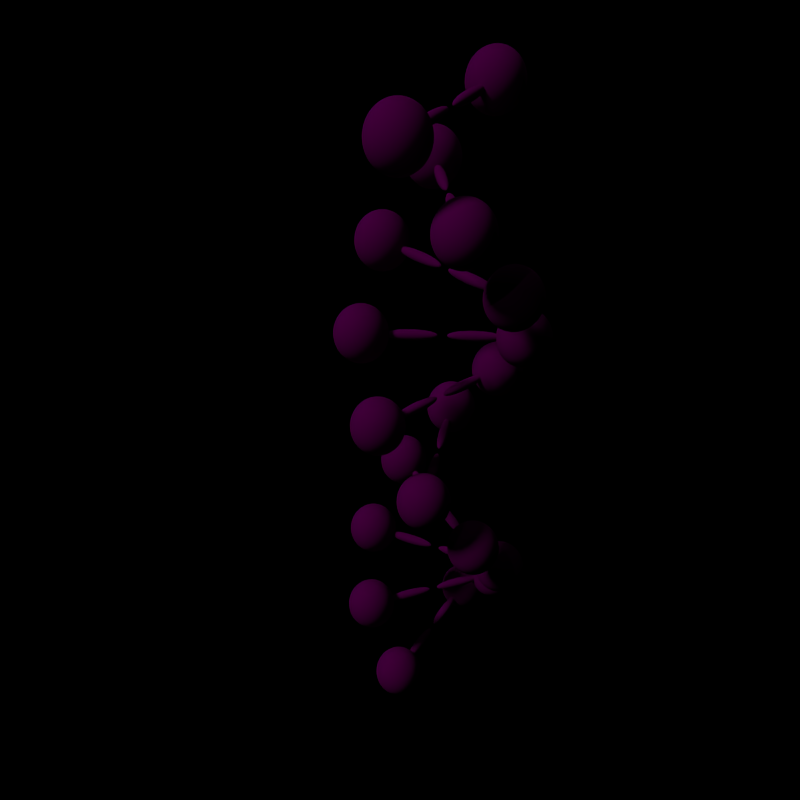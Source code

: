 # Source: 2dnalinkedcircularcam.blend  (saved by Blender 2.70.0; exported with 4.5.12 LTS)
import bpy
from mathutils import Matrix  # noqa: F401  (used for matrix-valued properties, if any)

bpy.ops.wm.read_factory_settings(use_empty=True)
scene = bpy.context.scene
scene.name = 'Scene'

# ---- collections
col_collection_1 = bpy.data.collections.new('Collection 1'); scene.collection.children.link(col_collection_1)

# ---- materials (node trees are filled in below, after node groups)
mat_glassy = bpy.data.materials.new('Glassy')
mat_glassy.alpha_threshold = 0.0
mat_glassy.use_transparent_shadow = False
mat_glassy.diffuse_color = (0.281, 0.0, 0.2227, 1.0)
mat_glassy.roughness = 0.5
mat_glassy.line_color = (0.0, 0.0, 0.0, 0.3)
mat_material = bpy.data.materials.new('Material')
mat_material.alpha_threshold = 0.0
mat_material.use_transparent_shadow = False
mat_material.diffuse_color = (0.02794, 0.281, 0.0, 1.0)
mat_material.roughness = 0.5
mat_material.line_color = (0.0, 0.0, 0.0, 0.3)

# ---- material node trees

# ---- world
world_world = bpy.data.worlds.new('World'); scene.world = world_world
world_world.color = (0.0, 0.0, 0.0)
world_world.use_sun_shadow = False
world_world.sun_shadow_jitter_overblur = 0.0
world_world.cycles.sampling_method = 'MANUAL'
world_world.cycles.sample_map_resolution = 256

# ---- cameras
cam_camera = bpy.data.cameras.new('Camera')
cam_camera.clip_end = 100.0
cam_camera.lens = 35.0
cam_camera.sensor_width = 32.0
cam_camera.sensor_height = 18.0
cam_camera.ortho_scale = 7.314
cam_camera.dof.focus_distance = 0.0
cam_camera.dof.aperture_fstop = 128.0

# ---- lights
light_hemi = bpy.data.lights.new('Hemi', 'SUN')
light_hemi.transmission_factor = 0.0
light_hemi.angle = 0.1993
light_hemi.energy = 0.5
light_hemi.shadow_buffer_clip_start = 0.5
light_hemi.shadow_soft_size = 0.1
light_hemi.shadow_cascade_max_distance = 1000.0
light_hemi.cycles.use_multiple_importance_sampling = False
light_spot_001 = bpy.data.lights.new('Spot.001', 'AREA')
light_spot_001.transmission_factor = 0.0
light_spot_001.energy = 23.56
light_spot_001.shadow_buffer_clip_start = 0.5
light_spot_001.shadow_soft_size = 0.1
light_spot_001.shadow_maximum_resolution = 0.006
light_spot_001.use_absolute_resolution = True
light_spot_001.size = 0.1
light_spot_001.size_y = 0.1
light_spot_001.cycles.use_multiple_importance_sampling = False
light_spot = bpy.data.lights.new('Spot', 'AREA')
light_spot.transmission_factor = 0.0
light_spot.energy = 23.56
light_spot.shadow_buffer_clip_start = 0.5
light_spot.shadow_soft_size = 0.1
light_spot.shadow_maximum_resolution = 0.006
light_spot.use_absolute_resolution = True
light_spot.size = 0.1
light_spot.size_y = 0.1
light_spot.cycles.use_multiple_importance_sampling = False

# ---- meshes
me_cube = bpy.data.meshes.new('Cube')
me_cube.from_pydata([(1.989, 0.2, -0.2), (1.989, -0.2, -0.2), (-0.01064, -0.2, -0.2), (-0.01064, 0.2, -0.2), (1.989, 0.2, 0.2), (1.989, -0.2, 0.2), (-0.01064, -0.2, 0.2), (-0.01064, 0.2, 0.2), (2.553, 0.0, 1.0), (2.935, 0.0, 0.9239), (3.26, 0.0, 0.7071), (3.477, 0.0, 0.3827), (3.553, 0.0, -4.371e-08), (3.477, 0.0, -0.3827), (3.26, 0.0, -0.7071), (2.935, 0.0, -0.9239), (2.823, 0.2706, -0.9239), (3.053, 0.5, -0.7071), (3.206, 0.6533, -0.3827), (3.26, 0.7071, 0.0), (3.206, 0.6533, 0.3827), (3.053, 0.5, 0.7071), (2.823, 0.2706, 0.9239), (2.553, 0.3827, 0.9239), (2.553, 0.7071, 0.7071), (2.553, 0.9239, 0.3827), (2.553, 1.0, 0.0), (2.553, 0.9239, -0.3827), (2.553, 0.7071, -0.7071), (2.553, 0.3827, -0.9239), (2.282, 0.2706, -0.9239), (2.053, 0.5, -0.7071), (1.899, 0.6533, -0.3827), (1.846, 0.7071, 0.0), (1.899, 0.6533, 0.3827), (2.053, 0.5, 0.7071), (2.282, 0.2706, 0.9239), (2.17, -7.935e-08, 0.9239), (1.846, -1.141e-07, 0.7071), (1.629, -1.654e-07, 0.3827), (1.553, -1.686e-07, 0.0), (1.629, -1.654e-07, -0.3827), (1.846, -1.141e-07, -0.7071), (2.17, -5.828e-08, -0.9239), (2.553, -1.068e-07, -1.0), (2.282, -0.2706, -0.9239), (2.053, -0.5, -0.7071), (1.899, -0.6533, -0.3827), (1.846, -0.7071, 0.0), (1.899, -0.6533, 0.3827), (2.053, -0.5, 0.7071), (2.282, -0.2706, 0.9239), (2.553, -0.3827, 0.9239), (2.553, -0.7071, 0.7071), (2.553, -0.9239, 0.3827), (2.553, -1.0, 0.0), (2.553, -0.9239, -0.3827), (2.553, -0.7071, -0.7071), (2.553, -0.3827, -0.9239), (2.823, -0.2706, -0.9239), (3.053, -0.5, -0.7071), (3.206, -0.6533, -0.3827), (3.26, -0.7071, 0.0), (3.206, -0.6533, 0.3827), (3.053, -0.5, 0.7071), (2.823, -0.2706, 0.9239), (-1.989, 0.2, -0.2), (-1.989, -0.2, -0.2), (0.01064, -0.2, -0.2), (0.01064, 0.2, -0.2), (-1.989, 0.2, 0.2), (-1.989, -0.2, 0.2), (0.01064, -0.2, 0.2), (0.01064, 0.2, 0.2), (-2.553, 0.0, 1.0), (-2.935, 0.0, 0.9239), (-3.26, 0.0, 0.7071), (-3.477, 0.0, 0.3827), (-3.553, 0.0, -4.371e-08), (-3.477, 0.0, -0.3827), (-3.26, 0.0, -0.7071), (-2.935, 0.0, -0.9239), (-2.823, 0.2706, -0.9239), (-3.053, 0.5, -0.7071), (-3.206, 0.6533, -0.3827), (-3.26, 0.7071, 0.0), (-3.206, 0.6533, 0.3827), (-3.053, 0.5, 0.7071), (-2.823, 0.2706, 0.9239), (-2.553, 0.3827, 0.9239), (-2.553, 0.7071, 0.7071), (-2.553, 0.9239, 0.3827), (-2.553, 1.0, 0.0), (-2.553, 0.9239, -0.3827), (-2.553, 0.7071, -0.7071), (-2.553, 0.3827, -0.9239), (-2.282, 0.2706, -0.9239), (-2.053, 0.5, -0.7071), (-1.899, 0.6533, -0.3827), (-1.846, 0.7071, 0.0), (-1.899, 0.6533, 0.3827), (-2.053, 0.5, 0.7071), (-2.282, 0.2706, 0.9239), (-2.17, -7.935e-08, 0.9239), (-1.846, -1.141e-07, 0.7071), (-1.629, -1.654e-07, 0.3827), (-1.553, -1.686e-07, 0.0), (-1.629, -1.654e-07, -0.3827), (-1.846, -1.141e-07, -0.7071), (-2.17, -5.828e-08, -0.9239), (-2.553, -1.068e-07, -1.0), (-2.282, -0.2706, -0.9239), (-2.053, -0.5, -0.7071), (-1.899, -0.6533, -0.3827), (-1.846, -0.7071, 0.0), (-1.899, -0.6533, 0.3827), (-2.053, -0.5, 0.7071), (-2.282, -0.2706, 0.9239), (-2.553, -0.3827, 0.9239), (-2.553, -0.7071, 0.7071), (-2.553, -0.9239, 0.3827), (-2.553, -1.0, 0.0), (-2.553, -0.9239, -0.3827), (-2.553, -0.7071, -0.7071), (-2.553, -0.3827, -0.9239), (-2.823, -0.2706, -0.9239), (-3.053, -0.5, -0.7071), (-3.206, -0.6533, -0.3827), (-3.26, -0.7071, 0.0), (-3.206, -0.6533, 0.3827), (-3.053, -0.5, 0.7071), (-2.823, -0.2706, 0.9239), (1.652, -1.126, 2.2), (1.395, -1.432, 2.2), (-0.1367, -0.1464, 2.2), (0.1204, 0.16, 2.2), (1.652, -1.126, 2.6), (1.395, -1.432, 2.6), (-0.1367, -0.1464, 2.6), (0.1204, 0.16, 2.6), (1.955, -1.641, 3.4), (2.249, -1.887, 3.324), (2.497, -2.095, 3.107), (2.663, -2.235, 2.783), (2.721, -2.284, 2.4), (2.663, -2.235, 2.017), (2.497, -2.095, 1.693), (2.249, -1.887, 1.476), (2.337, -1.607, 1.476), (2.66, -1.579, 1.693), (2.876, -1.56, 2.017), (2.952, -1.554, 2.4), (2.876, -1.56, 2.783), (2.66, -1.579, 3.107), (2.337, -1.607, 3.324), (2.201, -1.348, 3.324), (2.41, -1.099, 3.107), (2.549, -0.9331, 2.783), (2.598, -0.8748, 2.4), (2.549, -0.9331, 2.017), (2.41, -1.099, 1.693), (2.201, -1.348, 1.476), (1.922, -1.26, 1.476), (1.894, -0.9364, 1.693), (1.875, -0.7205, 2.017), (1.868, -0.6446, 2.4), (1.875, -0.7205, 2.783), (1.894, -0.9364, 3.107), (1.922, -1.26, 3.324), (1.662, -1.395, 3.324), (1.414, -1.186, 3.107), (1.248, -1.047, 2.783), (1.189, -0.998, 2.4), (1.248, -1.047, 2.017), (1.414, -1.186, 1.693), (1.662, -1.395, 1.476), (1.955, -1.641, 1.4), (1.574, -1.674, 1.476), (1.251, -1.702, 1.693), (1.035, -1.721, 2.017), (0.9593, -1.728, 2.4), (1.035, -1.721, 2.783), (1.251, -1.702, 3.107), (1.574, -1.674, 3.324), (1.709, -1.934, 3.324), (1.501, -2.182, 3.107), (1.362, -2.349, 2.783), (1.313, -2.407, 2.4), (1.362, -2.349, 2.017), (1.501, -2.182, 1.693), (1.709, -1.934, 1.476), (1.989, -2.022, 1.476), (2.017, -2.345, 1.693), (2.036, -2.561, 2.017), (2.043, -2.637, 2.4), (2.036, -2.561, 2.783), (2.017, -2.345, 3.107), (1.989, -2.022, 3.324), (-1.395, 1.432, 2.2), (-1.652, 1.126, 2.2), (-0.1204, -0.16, 2.2), (0.1367, 0.1464, 2.2), (-1.395, 1.432, 2.6), (-1.652, 1.126, 2.6), (-0.1204, -0.16, 2.6), (0.1367, 0.1464, 2.6), (-1.955, 1.641, 3.4), (-2.249, 1.887, 3.324), (-2.497, 2.095, 3.107), (-2.663, 2.235, 2.783), (-2.721, 2.284, 2.4), (-2.663, 2.235, 2.017), (-2.497, 2.095, 1.693), (-2.249, 1.887, 1.476), (-1.989, 2.022, 1.476), (-2.017, 2.345, 1.693), (-2.036, 2.561, 2.017), (-2.043, 2.637, 2.4), (-2.036, 2.561, 2.783), (-2.017, 2.345, 3.107), (-1.989, 2.022, 3.324), (-1.709, 1.934, 3.324), (-1.501, 2.182, 3.107), (-1.362, 2.349, 2.783), (-1.313, 2.407, 2.4), (-1.362, 2.349, 2.017), (-1.501, 2.182, 1.693), (-1.709, 1.934, 1.476), (-1.574, 1.674, 1.476), (-1.251, 1.702, 1.693), (-1.035, 1.721, 2.017), (-0.9593, 1.728, 2.4), (-1.035, 1.721, 2.783), (-1.251, 1.702, 3.107), (-1.574, 1.674, 3.324), (-1.662, 1.395, 3.324), (-1.414, 1.186, 3.107), (-1.248, 1.047, 2.783), (-1.189, 0.998, 2.4), (-1.248, 1.047, 2.017), (-1.414, 1.186, 1.693), (-1.662, 1.395, 1.476), (-1.955, 1.641, 1.4), (-1.922, 1.26, 1.476), (-1.894, 0.9364, 1.693), (-1.875, 0.7205, 2.017), (-1.868, 0.6446, 2.4), (-1.875, 0.7205, 2.783), (-1.894, 0.9364, 3.107), (-1.922, 1.26, 3.324), (-2.201, 1.348, 3.324), (-2.41, 1.099, 3.107), (-2.549, 0.9331, 2.783), (-2.598, 0.8748, 2.4), (-2.549, 0.9331, 2.017), (-2.41, 1.099, 1.693), (-2.201, 1.348, 1.476), (-2.337, 1.607, 1.476), (-2.66, 1.579, 1.693), (-2.876, 1.56, 2.017), (-2.952, 1.554, 2.4), (-2.876, 1.56, 2.783), (-2.66, 1.579, 3.107), (-2.337, 1.607, 3.324), (0.5424, -1.924, 4.6), (0.1485, -1.994, 4.6), (-0.1988, -0.02425, 4.6), (0.1951, 0.04521, 4.6), (0.5424, -1.924, 5.0), (0.1485, -1.994, 5.0), (-0.1988, -0.02425, 5.0), (0.1951, 0.04521, 5.0), (0.4433, -2.514, 5.8), (0.5097, -2.891, 5.724), (0.5661, -3.21, 5.507), (0.6037, -3.424, 5.183), (0.6169, -3.499, 4.8), (0.6037, -3.424, 4.417), (0.5661, -3.21, 4.093), (0.5097, -2.891, 3.876), (0.7567, -2.733, 3.876), (1.022, -2.919, 4.093), (1.2, -3.044, 4.417), (1.262, -3.087, 4.8), (1.2, -3.044, 5.183), (1.022, -2.919, 5.507), (0.7567, -2.733, 5.724), (0.8201, -2.447, 5.724), (1.14, -2.391, 5.507), (1.353, -2.353, 5.183), (1.428, -2.34, 4.8), (1.353, -2.353, 4.417), (1.14, -2.391, 4.093), (0.8201, -2.447, 3.876), (0.6628, -2.2, 3.876), (0.8488, -1.935, 4.093), (0.9732, -1.757, 4.417), (1.017, -1.695, 4.8), (0.9732, -1.757, 5.183), (0.8488, -1.935, 5.507), (0.6628, -2.2, 5.724), (0.3768, -2.137, 5.724), (0.3205, -1.818, 5.507), (0.2828, -1.604, 5.183), (0.2696, -1.529, 4.8), (0.2828, -1.604, 4.417), (0.3205, -1.818, 4.093), (0.3768, -2.137, 3.876), (0.4433, -2.514, 3.8), (0.1298, -2.294, 3.876), (-0.136, -2.108, 4.093), (-0.3135, -1.984, 4.417), (-0.3759, -1.94, 4.8), (-0.3135, -1.984, 5.183), (-0.136, -2.108, 5.507), (0.1298, -2.294, 5.724), (0.06639, -2.58, 5.724), (-0.2531, -2.637, 5.507), (-0.4666, -2.674, 5.183), (-0.5415, -2.688, 4.8), (-0.4666, -2.674, 4.417), (-0.2531, -2.637, 4.093), (0.06639, -2.58, 3.876), (0.2238, -2.827, 3.876), (0.03768, -3.093, 4.093), (-0.08665, -3.271, 4.417), (-0.1303, -3.333, 4.8), (-0.08665, -3.271, 5.183), (0.03768, -3.093, 5.507), (0.2238, -2.827, 5.724), (-0.1485, 1.994, 4.6), (-0.5424, 1.924, 4.6), (-0.1951, -0.04521, 4.6), (0.1988, 0.02425, 4.6), (-0.1485, 1.994, 5.0), (-0.5424, 1.924, 5.0), (-0.1951, -0.04521, 5.0), (0.1988, 0.02425, 5.0), (-0.4433, 2.514, 5.8), (-0.5097, 2.891, 5.724), (-0.5661, 3.21, 5.507), (-0.6037, 3.424, 5.183), (-0.6169, 3.499, 4.8), (-0.6037, 3.424, 4.417), (-0.5661, 3.21, 4.093), (-0.5097, 2.891, 3.876), (-0.2238, 2.827, 3.876), (-0.03768, 3.093, 4.093), (0.08665, 3.271, 4.417), (0.1303, 3.333, 4.8), (0.08665, 3.271, 5.183), (-0.03768, 3.093, 5.507), (-0.2238, 2.827, 5.724), (-0.06639, 2.58, 5.724), (0.2531, 2.637, 5.507), (0.4666, 2.674, 5.183), (0.5415, 2.688, 4.8), (0.4666, 2.674, 4.417), (0.2531, 2.637, 4.093), (-0.06639, 2.58, 3.876), (-0.1298, 2.294, 3.876), (0.136, 2.108, 4.093), (0.3135, 1.984, 4.417), (0.3759, 1.94, 4.8), (0.3135, 1.984, 5.183), (0.136, 2.108, 5.507), (-0.1298, 2.294, 5.724), (-0.3768, 2.137, 5.724), (-0.3205, 1.818, 5.507), (-0.2828, 1.604, 5.183), (-0.2696, 1.529, 4.8), (-0.2828, 1.604, 4.417), (-0.3205, 1.818, 4.093), (-0.3768, 2.137, 3.876), (-0.4433, 2.514, 3.8), (-0.6628, 2.2, 3.876), (-0.8488, 1.935, 4.093), (-0.9732, 1.757, 4.417), (-1.017, 1.695, 4.8), (-0.9732, 1.757, 5.183), (-0.8488, 1.935, 5.507), (-0.6628, 2.2, 5.724), (-0.8201, 2.447, 5.724), (-1.14, 2.391, 5.507), (-1.353, 2.353, 5.183), (-1.428, 2.34, 4.8), (-1.353, 2.353, 4.417), (-1.14, 2.391, 4.093), (-0.8201, 2.447, 3.876), (-0.7567, 2.733, 3.876), (-1.022, 2.919, 4.093), (-1.2, 3.044, 4.417), (-1.262, 3.087, 4.8), (-1.2, 3.044, 5.183), (-1.022, 2.919, 5.507), (-0.7567, 2.733, 5.724), (-0.8215, -1.823, 7.0), (-1.168, -1.623, 7.0), (-0.1679, 0.1092, 7.0), (0.1785, -0.09078, 7.0), (-0.8215, -1.823, 7.4), (-1.168, -1.623, 7.4), (-0.1679, 0.1092, 7.4), (0.1785, -0.09078, 7.4), (-1.276, -2.211, 8.2), (-1.468, -2.542, 8.124), (-1.63, -2.823, 7.907), (-1.738, -3.011, 7.583), (-1.776, -3.077, 7.2), (-1.738, -3.011, 6.817), (-1.63, -2.823, 6.493), (-1.468, -2.542, 6.276), (-1.177, -2.58, 6.276), (-1.093, -2.894, 6.493), (-1.037, -3.103, 6.817), (-1.018, -3.177, 7.2), (-1.037, -3.103, 7.583), (-1.093, -2.894, 7.907), (-1.177, -2.58, 8.124), (-0.9449, -2.402, 8.124), (-0.664, -2.564, 7.907), (-0.4762, -2.673, 7.583), (-0.4103, -2.711, 7.2), (-0.4762, -2.673, 6.817), (-0.664, -2.564, 6.493), (-0.9449, -2.402, 6.276), (-0.9067, -2.112, 6.276), (-0.5933, -2.028, 6.493), (-0.3839, -1.972, 6.817), (-0.3104, -1.952, 7.2), (-0.3839, -1.972, 7.583), (-0.5933, -2.028, 7.907), (-0.9067, -2.112, 8.124), (-1.085, -1.879, 8.124), (-0.9228, -1.598, 7.907), (-0.8144, -1.411, 7.583), (-0.7763, -1.345, 7.2), (-0.8144, -1.411, 6.817), (-0.9228, -1.598, 6.493), (-1.085, -1.879, 6.276), (-1.276, -2.211, 6.2), (-1.375, -1.841, 6.276), (-1.459, -1.528, 6.493), (-1.515, -1.318, 6.817), (-1.535, -1.245, 7.2), (-1.515, -1.318, 7.583), (-1.459, -1.528, 7.907), (-1.375, -1.841, 8.124), (-1.608, -2.019, 8.124), (-1.889, -1.857, 7.907), (-2.076, -1.749, 7.583), (-2.142, -1.711, 7.2), (-2.076, -1.749, 6.817), (-1.889, -1.857, 6.493), (-1.608, -2.019, 6.276), (-1.646, -2.31, 6.276), (-1.959, -2.394, 6.493), (-2.169, -2.45, 6.817), (-2.242, -2.469, 7.2), (-2.169, -2.45, 7.583), (-1.959, -2.394, 7.907), (-1.646, -2.31, 8.124), (1.168, 1.623, 7.0), (0.8215, 1.823, 7.0), (-0.1785, 0.09078, 7.0), (0.1679, -0.1092, 7.0), (1.168, 1.623, 7.4), (0.8215, 1.823, 7.4), (-0.1785, 0.09078, 7.4), (0.1679, -0.1092, 7.4), (1.276, 2.211, 8.2), (1.468, 2.542, 8.124), (1.63, 2.823, 7.907), (1.738, 3.011, 7.583), (1.776, 3.077, 7.2), (1.738, 3.011, 6.817), (1.63, 2.823, 6.493), (1.468, 2.542, 6.276), (1.646, 2.31, 6.276), (1.959, 2.394, 6.493), (2.169, 2.45, 6.817), (2.242, 2.469, 7.2), (2.169, 2.45, 7.583), (1.959, 2.394, 7.907), (1.646, 2.31, 8.124), (1.608, 2.019, 8.124), (1.889, 1.857, 7.907), (2.076, 1.749, 7.583), (2.142, 1.711, 7.2), (2.076, 1.749, 6.817), (1.889, 1.857, 6.493), (1.608, 2.019, 6.276), (1.375, 1.841, 6.276), (1.459, 1.528, 6.493), (1.515, 1.318, 6.817), (1.535, 1.245, 7.2), (1.515, 1.318, 7.583), (1.459, 1.528, 7.907), (1.375, 1.841, 8.124), (1.085, 1.879, 8.124), (0.9228, 1.598, 7.907), (0.8144, 1.411, 7.583), (0.7763, 1.345, 7.2), (0.8144, 1.411, 6.817), (0.9228, 1.598, 6.493), (1.085, 1.879, 6.276), (1.276, 2.211, 6.2), (0.9067, 2.112, 6.276), (0.5933, 2.028, 6.493), (0.3839, 1.972, 6.817), (0.3104, 1.952, 7.2), (0.3839, 1.972, 7.583), (0.5933, 2.028, 7.907), (0.9067, 2.112, 8.124), (0.9449, 2.402, 8.124), (0.664, 2.564, 7.907), (0.4762, 2.673, 7.583), (0.4103, 2.711, 7.2), (0.4762, 2.673, 6.817), (0.664, 2.564, 6.493), (0.9449, 2.402, 6.276), (1.177, 2.58, 6.276), (1.093, 2.894, 6.493), (1.037, 3.103, 6.817), (1.018, 3.177, 7.2), (1.037, 3.103, 7.583), (1.093, 2.894, 7.907), (1.177, 2.58, 8.124), (-1.801, -0.8683, 9.4), (-1.938, -0.4925, 9.4), (-0.0584, 0.1916, 9.4), (0.0784, -0.1843, 9.4), (-1.801, -0.8683, 9.8), (-1.938, -0.4925, 9.8), (-0.0584, 0.1916, 9.8), (0.0784, -0.1843, 9.8), (-2.399, -0.8731, 10.6), (-2.758, -1.004, 10.52), (-3.063, -1.115, 10.31), (-3.267, -1.189, 9.983), (-3.338, -1.215, 9.6), (-3.267, -1.189, 9.217), (-3.063, -1.115, 8.893), (-2.758, -1.004, 8.676), (-2.56, -1.22, 8.676), (-2.698, -1.514, 8.893), (-2.789, -1.71, 9.217), (-2.821, -1.779, 9.6), (-2.789, -1.71, 9.983), (-2.698, -1.514, 10.31), (-2.56, -1.22, 10.52), (-2.268, -1.233, 10.52), (-2.157, -1.538, 10.31), (-2.083, -1.741, 9.983), (-2.057, -1.813, 9.6), (-2.083, -1.741, 9.217), (-2.157, -1.538, 8.893), (-2.268, -1.233, 8.676), (-2.052, -1.035, 8.676), (-1.758, -1.172, 8.893), (-1.561, -1.264, 9.217), (-1.492, -1.296, 9.6), (-1.561, -1.264, 9.983), (-1.758, -1.172, 10.31), (-2.052, -1.035, 10.52), (-2.039, -0.7422, 10.52), (-1.734, -0.6312, 10.31), (-1.531, -0.5571, 9.983), (-1.459, -0.531, 9.6), (-1.531, -0.5571, 9.217), (-1.734, -0.6312, 8.893), (-2.039, -0.7422, 8.676), (-2.399, -0.8731, 8.6), (-2.237, -0.5262, 8.676), (-2.1, -0.2322, 8.893), (-2.008, -0.03574, 9.217), (-1.976, 0.03325, 9.6), (-2.008, -0.03574, 9.983), (-2.1, -0.2322, 10.31), (-2.237, -0.5262, 10.52), (-2.53, -0.5135, 10.52), (-2.641, -0.2086, 10.31), (-2.715, -0.004897, 9.983), (-2.741, 0.06663, 9.6), (-2.715, -0.004897, 9.217), (-2.641, -0.2086, 8.893), (-2.53, -0.5135, 8.676), (-2.746, -0.7113, 8.676), (-3.04, -0.5742, 8.893), (-3.236, -0.4826, 9.217), (-3.305, -0.4504, 9.6), (-3.236, -0.4826, 9.983), (-3.04, -0.5742, 10.31), (-2.746, -0.7113, 10.52), (1.938, 0.4925, 9.4), (1.801, 0.8683, 9.4), (-0.0784, 0.1843, 9.4), (0.0584, -0.1916, 9.4), (1.938, 0.4925, 9.8), (1.801, 0.8683, 9.8), (-0.0784, 0.1843, 9.8), (0.0584, -0.1916, 9.8), (2.399, 0.8731, 10.6), (2.758, 1.004, 10.52), (3.063, 1.115, 10.31), (3.267, 1.189, 9.983), (3.338, 1.215, 9.6), (3.267, 1.189, 9.217), (3.063, 1.115, 8.893), (2.758, 1.004, 8.676), (2.746, 0.7113, 8.676), (3.04, 0.5742, 8.893), (3.236, 0.4826, 9.217), (3.305, 0.4504, 9.6), (3.236, 0.4826, 9.983), (3.04, 0.5742, 10.31), (2.746, 0.7113, 10.52), (2.53, 0.5135, 10.52), (2.641, 0.2086, 10.31), (2.715, 0.004897, 9.983), (2.741, -0.06663, 9.6), (2.715, 0.004897, 9.217), (2.641, 0.2086, 8.893), (2.53, 0.5135, 8.676), (2.237, 0.5262, 8.676), (2.1, 0.2322, 8.893), (2.008, 0.03574, 9.217), (1.976, -0.03325, 9.6), (2.008, 0.03574, 9.983), (2.1, 0.2322, 10.31), (2.237, 0.5262, 10.52), (2.039, 0.7422, 10.52), (1.734, 0.6312, 10.31), (1.531, 0.5571, 9.983), (1.459, 0.531, 9.6), (1.531, 0.5571, 9.217), (1.734, 0.6312, 8.893), (2.039, 0.7422, 8.676), (2.399, 0.8731, 8.6), (2.052, 1.035, 8.676), (1.758, 1.172, 8.893), (1.561, 1.264, 9.217), (1.492, 1.296, 9.6), (1.561, 1.264, 9.983), (1.758, 1.172, 10.31), (2.052, 1.035, 10.52), (2.268, 1.233, 10.52), (2.157, 1.538, 10.31), (2.083, 1.741, 9.983), (2.057, 1.813, 9.6), (2.083, 1.741, 9.217), (2.157, 1.538, 8.893), (2.268, 1.233, 8.676), (2.56, 1.22, 8.676), (2.698, 1.514, 8.893), (2.789, 1.71, 9.217), (2.821, 1.779, 9.6), (2.789, 1.71, 9.983), (2.698, 1.514, 10.31), (2.56, 1.22, 10.52), (-1.938, 0.4925, 11.8), (-1.801, 0.8683, 11.8), (0.0784, 0.1843, 11.8), (-0.05841, -0.1916, 11.8), (-1.938, 0.4925, 12.2), (-1.801, 0.8683, 12.2), (0.0784, 0.1843, 12.2), (-0.0584, -0.1916, 12.2), (-2.399, 0.8731, 13.0), (-2.758, 1.004, 12.92), (-3.063, 1.115, 12.71), (-3.267, 1.189, 12.38), (-3.338, 1.215, 12.0), (-3.267, 1.189, 11.62), (-3.063, 1.115, 11.29), (-2.758, 1.004, 11.08), (-2.746, 0.7113, 11.08), (-3.04, 0.5742, 11.29), (-3.236, 0.4826, 11.62), (-3.305, 0.4504, 12.0), (-3.236, 0.4826, 12.38), (-3.04, 0.5742, 12.71), (-2.746, 0.7113, 12.92), (-2.53, 0.5135, 12.92), (-2.641, 0.2086, 12.71), (-2.715, 0.004903, 12.38), (-2.741, -0.06663, 12.0), (-2.715, 0.004903, 11.62), (-2.641, 0.2086, 11.29), (-2.53, 0.5135, 11.08), (-2.237, 0.5262, 11.08), (-2.1, 0.2322, 11.29), (-2.008, 0.03575, 11.62), (-1.976, -0.03324, 12.0), (-2.008, 0.03575, 12.38), (-2.1, 0.2322, 12.71), (-2.237, 0.5262, 12.92), (-2.039, 0.7422, 12.92), (-1.734, 0.6312, 12.71), (-1.531, 0.5571, 12.38), (-1.459, 0.531, 12.0), (-1.531, 0.5571, 11.62), (-1.734, 0.6312, 11.29), (-2.039, 0.7422, 11.08), (-2.399, 0.8731, 11.0), (-2.052, 1.035, 11.08), (-1.758, 1.172, 11.29), (-1.561, 1.264, 11.62), (-1.492, 1.296, 12.0), (-1.561, 1.264, 12.38), (-1.758, 1.172, 12.71), (-2.052, 1.035, 12.92), (-2.268, 1.233, 12.92), (-2.157, 1.538, 12.71), (-2.083, 1.741, 12.38), (-2.057, 1.813, 12.0), (-2.083, 1.741, 11.62), (-2.157, 1.538, 11.29), (-2.268, 1.233, 11.08), (-2.56, 1.22, 11.08), (-2.698, 1.514, 11.29), (-2.789, 1.71, 11.62), (-2.821, 1.779, 12.0), (-2.789, 1.71, 12.38), (-2.698, 1.514, 12.71), (-2.56, 1.22, 12.92), (1.801, -0.8683, 11.8), (1.938, -0.4925, 11.8), (0.0584, 0.1916, 11.8), (-0.0784, -0.1843, 11.8), (1.801, -0.8683, 12.2), (1.938, -0.4925, 12.2), (0.0584, 0.1916, 12.2), (-0.0784, -0.1843, 12.2), (2.399, -0.8731, 13.0), (2.758, -1.004, 12.92), (3.063, -1.115, 12.71), (3.267, -1.189, 12.38), (3.338, -1.215, 12.0), (3.267, -1.189, 11.62), (3.063, -1.115, 11.29), (2.758, -1.004, 11.08), (2.56, -1.22, 11.08), (2.698, -1.514, 11.29), (2.789, -1.71, 11.62), (2.821, -1.779, 12.0), (2.789, -1.71, 12.38), (2.698, -1.514, 12.71), (2.56, -1.22, 12.92), (2.268, -1.233, 12.92), (2.157, -1.538, 12.71), (2.083, -1.741, 12.38), (2.057, -1.813, 12.0), (2.083, -1.741, 11.62), (2.157, -1.538, 11.29), (2.268, -1.233, 11.08), (2.052, -1.035, 11.08), (1.758, -1.172, 11.29), (1.561, -1.264, 11.62), (1.492, -1.296, 12.0), (1.561, -1.264, 12.38), (1.758, -1.172, 12.71), (2.052, -1.035, 12.92), (2.039, -0.7422, 12.92), (1.734, -0.6312, 12.71), (1.531, -0.5571, 12.38), (1.459, -0.531, 12.0), (1.531, -0.5571, 11.62), (1.734, -0.6312, 11.29), (2.039, -0.7422, 11.08), (2.399, -0.8731, 11.0), (2.237, -0.5262, 11.08), (2.1, -0.2322, 11.29), (2.008, -0.03575, 11.62), (1.976, 0.03324, 12.0), (2.008, -0.03575, 12.38), (2.1, -0.2322, 12.71), (2.237, -0.5262, 12.92), (2.53, -0.5135, 12.92), (2.641, -0.2086, 12.71), (2.715, -0.004903, 12.38), (2.741, 0.06663, 12.0), (2.715, -0.004903, 11.62), (2.641, -0.2086, 11.29), (2.53, -0.5135, 11.08), (2.746, -0.7113, 11.08), (3.04, -0.5742, 11.29), (3.236, -0.4826, 11.62), (3.305, -0.4504, 12.0), (3.236, -0.4826, 12.38), (3.04, -0.5742, 12.71), (2.746, -0.7113, 12.92), (-1.168, 1.623, 14.2), (-0.8215, 1.823, 14.2), (0.1785, 0.09078, 14.2), (-0.1679, -0.1092, 14.2), (-1.168, 1.623, 14.6), (-0.8215, 1.823, 14.6), (0.1785, 0.09078, 14.6), (-0.1679, -0.1092, 14.6), (-1.276, 2.211, 15.4), (-1.468, 2.542, 15.32), (-1.63, 2.823, 15.11), (-1.738, 3.011, 14.78), (-1.776, 3.077, 14.4), (-1.738, 3.011, 14.02), (-1.63, 2.823, 13.69), (-1.468, 2.542, 13.48), (-1.646, 2.31, 13.48), (-1.959, 2.394, 13.69), (-2.169, 2.45, 14.02), (-2.242, 2.469, 14.4), (-2.169, 2.45, 14.78), (-1.959, 2.394, 15.11), (-1.646, 2.31, 15.32), (-1.608, 2.019, 15.32), (-1.889, 1.857, 15.11), (-2.076, 1.749, 14.78), (-2.142, 1.711, 14.4), (-2.076, 1.749, 14.02), (-1.889, 1.857, 13.69), (-1.608, 2.019, 13.48), (-1.375, 1.841, 13.48), (-1.459, 1.528, 13.69), (-1.515, 1.318, 14.02), (-1.535, 1.245, 14.4), (-1.515, 1.318, 14.78), (-1.459, 1.528, 15.11), (-1.375, 1.841, 15.32), (-1.085, 1.879, 15.32), (-0.9228, 1.598, 15.11), (-0.8144, 1.411, 14.78), (-0.7763, 1.345, 14.4), (-0.8144, 1.411, 14.02), (-0.9228, 1.598, 13.69), (-1.085, 1.879, 13.48), (-1.276, 2.211, 13.4), (-0.9067, 2.112, 13.48), (-0.5933, 2.028, 13.69), (-0.3839, 1.972, 14.02), (-0.3104, 1.952, 14.4), (-0.3839, 1.972, 14.78), (-0.5933, 2.028, 15.11), (-0.9067, 2.112, 15.32), (-0.9449, 2.402, 15.32), (-0.664, 2.564, 15.11), (-0.4762, 2.673, 14.78), (-0.4103, 2.711, 14.4), (-0.4762, 2.673, 14.02), (-0.664, 2.564, 13.69), (-0.9449, 2.402, 13.48), (-1.177, 2.58, 13.48), (-1.093, 2.894, 13.69), (-1.037, 3.103, 14.02), (-1.018, 3.177, 14.4), (-1.037, 3.103, 14.78), (-1.093, 2.894, 15.11), (-1.177, 2.58, 15.32), (0.8215, -1.823, 14.2), (1.168, -1.623, 14.2), (0.1679, 0.1092, 14.2), (-0.1785, -0.09078, 14.2), (0.8215, -1.823, 14.6), (1.168, -1.623, 14.6), (0.1679, 0.1092, 14.6), (-0.1785, -0.09078, 14.6), (1.276, -2.211, 15.4), (1.468, -2.542, 15.32), (1.63, -2.823, 15.11), (1.738, -3.011, 14.78), (1.776, -3.077, 14.4), (1.738, -3.011, 14.02), (1.63, -2.823, 13.69), (1.468, -2.542, 13.48), (1.177, -2.58, 13.48), (1.093, -2.894, 13.69), (1.037, -3.103, 14.02), (1.018, -3.177, 14.4), (1.037, -3.103, 14.78), (1.093, -2.894, 15.11), (1.177, -2.58, 15.32), (0.9449, -2.402, 15.32), (0.664, -2.564, 15.11), (0.4762, -2.673, 14.78), (0.4103, -2.711, 14.4), (0.4762, -2.673, 14.02), (0.664, -2.564, 13.69), (0.9449, -2.402, 13.48), (0.9067, -2.112, 13.48), (0.5933, -2.028, 13.69), (0.3839, -1.972, 14.02), (0.3104, -1.952, 14.4), (0.3839, -1.972, 14.78), (0.5933, -2.028, 15.11), (0.9067, -2.112, 15.32), (1.085, -1.879, 15.32), (0.9228, -1.598, 15.11), (0.8144, -1.411, 14.78), (0.7763, -1.345, 14.4), (0.8144, -1.411, 14.02), (0.9228, -1.598, 13.69), (1.085, -1.879, 13.48), (1.276, -2.211, 13.4), (1.375, -1.841, 13.48), (1.459, -1.528, 13.69), (1.515, -1.318, 14.02), (1.535, -1.245, 14.4), (1.515, -1.318, 14.78), (1.459, -1.528, 15.11), (1.375, -1.841, 15.32), (1.608, -2.019, 15.32), (1.889, -1.857, 15.11), (2.076, -1.749, 14.78), (2.142, -1.711, 14.4), (2.076, -1.749, 14.02), (1.889, -1.857, 13.69), (1.608, -2.019, 13.48), (1.646, -2.31, 13.48), (1.959, -2.394, 13.69), (2.169, -2.45, 14.02), (2.242, -2.469, 14.4), (2.169, -2.45, 14.78), (1.959, -2.394, 15.11), (1.646, -2.31, 15.32), (0.1485, 1.994, 16.6), (0.5424, 1.924, 16.6), (0.1951, -0.04521, 16.6), (-0.1988, 0.02425, 16.6), (0.1485, 1.994, 17.0), (0.5424, 1.924, 17.0), (0.1951, -0.04521, 17.0), (-0.1988, 0.02425, 17.0), (0.4433, 2.514, 17.8), (0.5097, 2.891, 17.72), (0.5661, 3.21, 17.51), (0.6037, 3.424, 17.18), (0.6169, 3.499, 16.8), (0.6037, 3.424, 16.42), (0.5661, 3.21, 16.09), (0.5097, 2.891, 15.88), (0.2238, 2.827, 15.88), (0.03769, 3.093, 16.09), (-0.08664, 3.271, 16.42), (-0.1303, 3.333, 16.8), (-0.08664, 3.271, 17.18), (0.03769, 3.093, 17.51), (0.2238, 2.827, 17.72), (0.0664, 2.58, 17.72), (-0.2531, 2.637, 17.51), (-0.4666, 2.674, 17.18), (-0.5415, 2.688, 16.8), (-0.4666, 2.674, 16.42), (-0.2531, 2.637, 16.09), (0.0664, 2.58, 15.88), (0.1298, 2.294, 15.88), (-0.136, 2.108, 16.09), (-0.3135, 1.984, 16.42), (-0.3759, 1.94, 16.8), (-0.3135, 1.984, 17.18), (-0.136, 2.108, 17.51), (0.1298, 2.294, 17.72), (0.3768, 2.137, 17.72), (0.3205, 1.818, 17.51), (0.2828, 1.604, 17.18), (0.2696, 1.529, 16.8), (0.2828, 1.604, 16.42), (0.3205, 1.818, 16.09), (0.3768, 2.137, 15.88), (0.4433, 2.514, 15.8), (0.6628, 2.2, 15.88), (0.8488, 1.935, 16.09), (0.9732, 1.757, 16.42), (1.017, 1.695, 16.8), (0.9732, 1.757, 17.18), (0.8488, 1.935, 17.51), (0.6628, 2.2, 17.72), (0.8201, 2.447, 17.72), (1.14, 2.391, 17.51), (1.353, 2.353, 17.18), (1.428, 2.34, 16.8), (1.353, 2.353, 16.42), (1.14, 2.391, 16.09), (0.8201, 2.447, 15.88), (0.7567, 2.733, 15.88), (1.022, 2.919, 16.09), (1.2, 3.044, 16.42), (1.262, 3.087, 16.8), (1.2, 3.044, 17.18), (1.022, 2.919, 17.51), (0.7567, 2.733, 17.72), (-0.5424, -1.924, 16.6), (-0.1485, -1.994, 16.6), (0.1988, -0.02425, 16.6), (-0.1951, 0.04521, 16.6), (-0.5424, -1.924, 17.0), (-0.1485, -1.994, 17.0), (0.1988, -0.02425, 17.0), (-0.1951, 0.04521, 17.0), (-0.4433, -2.514, 17.8), (-0.5097, -2.891, 17.72), (-0.5661, -3.21, 17.51), (-0.6037, -3.424, 17.18), (-0.6169, -3.499, 16.8), (-0.6037, -3.424, 16.42), (-0.5661, -3.21, 16.09), (-0.5097, -2.891, 15.88), (-0.7567, -2.733, 15.88), (-1.022, -2.919, 16.09), (-1.2, -3.044, 16.42), (-1.262, -3.087, 16.8), (-1.2, -3.044, 17.18), (-1.022, -2.919, 17.51), (-0.7567, -2.733, 17.72), (-0.8201, -2.447, 17.72), (-1.14, -2.391, 17.51), (-1.353, -2.353, 17.18), (-1.428, -2.34, 16.8), (-1.353, -2.353, 16.42), (-1.14, -2.391, 16.09), (-0.8201, -2.447, 15.88), (-0.6628, -2.2, 15.88), (-0.8488, -1.935, 16.09), (-0.9732, -1.757, 16.42), (-1.017, -1.695, 16.8), (-0.9732, -1.757, 17.18), (-0.8488, -1.935, 17.51), (-0.6628, -2.2, 17.72), (-0.3768, -2.137, 17.72), (-0.3205, -1.818, 17.51), (-0.2828, -1.604, 17.18), (-0.2696, -1.529, 16.8), (-0.2828, -1.604, 16.42), (-0.3205, -1.818, 16.09), (-0.3768, -2.137, 15.88), (-0.4433, -2.514, 15.8), (-0.1298, -2.294, 15.88), (0.136, -2.108, 16.09), (0.3135, -1.984, 16.42), (0.3759, -1.94, 16.8), (0.3135, -1.984, 17.18), (0.136, -2.108, 17.51), (-0.1298, -2.294, 17.72), (-0.0664, -2.58, 17.72), (0.2531, -2.637, 17.51), (0.4666, -2.674, 17.18), (0.5415, -2.688, 16.8), (0.4666, -2.674, 16.42), (0.2531, -2.637, 16.09), (-0.0664, -2.58, 15.88), (-0.2238, -2.827, 15.88), (-0.03769, -3.093, 16.09), (0.08664, -3.271, 16.42), (0.1303, -3.333, 16.8), (0.08664, -3.271, 17.18), (-0.03769, -3.093, 17.51), (-0.2238, -2.827, 17.72), (1.395, 1.432, 19.0), (1.652, 1.126, 19.0), (0.1204, -0.16, 19.0), (-0.1367, 0.1464, 19.0), (1.395, 1.432, 19.4), (1.652, 1.126, 19.4), (0.1204, -0.16, 19.4), (-0.1367, 0.1464, 19.4), (1.955, 1.641, 20.2), (2.249, 1.887, 20.12), (2.497, 2.095, 19.91), (2.663, 2.235, 19.58), (2.722, 2.284, 19.2), (2.663, 2.235, 18.82), (2.497, 2.095, 18.49), (2.249, 1.887, 18.28), (1.989, 2.022, 18.28), (2.017, 2.345, 18.49), (2.036, 2.561, 18.82), (2.043, 2.637, 19.2), (2.036, 2.561, 19.58), (2.017, 2.345, 19.91), (1.989, 2.022, 20.12), (1.709, 1.934, 20.12), (1.501, 2.182, 19.91), (1.362, 2.349, 19.58), (1.313, 2.407, 19.2), (1.362, 2.349, 18.82), (1.501, 2.182, 18.49), (1.709, 1.934, 18.28), (1.574, 1.674, 18.28), (1.251, 1.702, 18.49), (1.035, 1.721, 18.82), (0.9593, 1.728, 19.2), (1.035, 1.721, 19.58), (1.251, 1.702, 19.91), (1.574, 1.674, 20.12), (1.662, 1.395, 20.12), (1.414, 1.186, 19.91), (1.248, 1.047, 19.58), (1.189, 0.998, 19.2), (1.248, 1.047, 18.82), (1.414, 1.186, 18.49), (1.662, 1.395, 18.28), (1.955, 1.641, 18.2), (1.922, 1.26, 18.28), (1.894, 0.9364, 18.49), (1.875, 0.7205, 18.82), (1.868, 0.6446, 19.2), (1.875, 0.7205, 19.58), (1.894, 0.9364, 19.91), (1.922, 1.26, 20.12), (2.201, 1.348, 20.12), (2.41, 1.099, 19.91), (2.549, 0.9331, 19.58), (2.598, 0.8748, 19.2), (2.549, 0.9331, 18.82), (2.41, 1.099, 18.49), (2.201, 1.348, 18.28), (2.337, 1.607, 18.28), (2.66, 1.579, 18.49), (2.876, 1.56, 18.82), (2.952, 1.554, 19.2), (2.876, 1.56, 19.58), (2.66, 1.579, 19.91), (2.337, 1.607, 20.12), (-1.652, -1.126, 19.0), (-1.395, -1.432, 19.0), (0.1367, -0.1464, 19.0), (-0.1204, 0.16, 19.0), (-1.652, -1.126, 19.4), (-1.395, -1.432, 19.4), (0.1367, -0.1464, 19.4), (-0.1204, 0.16, 19.4), (-1.955, -1.641, 20.2), (-2.249, -1.887, 20.12), (-2.497, -2.095, 19.91), (-2.663, -2.235, 19.58), (-2.722, -2.284, 19.2), (-2.663, -2.235, 18.82), (-2.497, -2.095, 18.49), (-2.249, -1.887, 18.28), (-2.337, -1.607, 18.28), (-2.66, -1.579, 18.49), (-2.876, -1.56, 18.82), (-2.952, -1.554, 19.2), (-2.876, -1.56, 19.58), (-2.66, -1.579, 19.91), (-2.337, -1.607, 20.12), (-2.201, -1.348, 20.12), (-2.41, -1.099, 19.91), (-2.549, -0.9331, 19.58), (-2.598, -0.8748, 19.2), (-2.549, -0.9331, 18.82), (-2.41, -1.099, 18.49), (-2.201, -1.348, 18.28), (-1.922, -1.26, 18.28), (-1.894, -0.9364, 18.49), (-1.875, -0.7205, 18.82), (-1.868, -0.6446, 19.2), (-1.875, -0.7205, 19.58), (-1.894, -0.9364, 19.91), (-1.922, -1.26, 20.12), (-1.662, -1.395, 20.12), (-1.414, -1.186, 19.91), (-1.248, -1.047, 19.58), (-1.189, -0.998, 19.2), (-1.248, -1.047, 18.82), (-1.414, -1.186, 18.49), (-1.662, -1.395, 18.28), (-1.955, -1.641, 18.2), (-1.574, -1.674, 18.28), (-1.251, -1.702, 18.49), (-1.035, -1.721, 18.82), (-0.9593, -1.728, 19.2), (-1.035, -1.721, 19.58), (-1.251, -1.702, 19.91), (-1.574, -1.674, 20.12), (-1.709, -1.934, 20.12), (-1.501, -2.182, 19.91), (-1.362, -2.349, 19.58), (-1.313, -2.407, 19.2), (-1.362, -2.349, 18.82), (-1.501, -2.182, 18.49), (-1.709, -1.934, 18.28), (-1.989, -2.022, 18.28), (-2.017, -2.345, 18.49), (-2.036, -2.561, 18.82), (-2.043, -2.637, 19.2), (-2.036, -2.561, 19.58), (-2.017, -2.345, 19.91), (-1.989, -2.022, 20.12), (1.989, 0.2, 21.4), (1.989, -0.2, 21.4), (-0.01064, -0.2, 21.4), (-0.01064, 0.2, 21.4), (1.989, 0.2, 21.8), (1.989, -0.2, 21.8), (-0.01064, -0.2, 21.8), (-0.01064, 0.2, 21.8), (2.553, -6.54e-06, 22.6), (2.935, -6.779e-06, 22.52), (3.26, -7.971e-06, 22.31), (3.477, -8.448e-06, 21.98), (3.553, -8.686e-06, 21.6), (3.477, -8.448e-06, 21.22), (3.26, -7.971e-06, 20.89), (2.935, -6.779e-06, 20.68), (2.823, 0.2706, 20.68), (3.053, 0.5, 20.89), (3.206, 0.6533, 21.22), (3.26, 0.7071, 21.6), (3.206, 0.6533, 21.98), (3.053, 0.5, 22.31), (2.823, 0.2706, 22.52), (2.553, 0.3827, 22.52), (2.553, 0.7071, 22.31), (2.553, 0.9239, 21.98), (2.553, 1.0, 21.6), (2.553, 0.9239, 21.22), (2.553, 0.7071, 20.89), (2.553, 0.3827, 20.68), (2.282, 0.2706, 20.68), (2.053, 0.5, 20.89), (1.899, 0.6533, 21.22), (1.846, 0.7071, 21.6), (1.899, 0.6533, 21.98), (2.053, 0.5, 22.31), (2.282, 0.2706, 22.52), (2.17, -5.467e-06, 22.52), (1.846, -4.871e-06, 22.31), (1.629, -3.977e-06, 21.98), (1.553, -3.858e-06, 21.6), (1.629, -3.977e-06, 21.22), (1.846, -4.871e-06, 20.89), (2.17, -5.467e-06, 20.68), (2.553, -6.54e-06, 20.6), (2.282, -0.2706, 20.68), (2.053, -0.5, 20.89), (1.899, -0.6533, 21.22), (1.846, -0.7071, 21.6), (1.899, -0.6533, 21.98), (2.053, -0.5, 22.31), (2.282, -0.2706, 22.52), (2.553, -0.3827, 22.52), (2.553, -0.7071, 22.31), (2.553, -0.9239, 21.98), (2.553, -1.0, 21.6), (2.553, -0.9239, 21.22), (2.553, -0.7071, 20.89), (2.553, -0.3827, 20.68), (2.823, -0.2706, 20.68), (3.053, -0.5, 20.89), (3.206, -0.6533, 21.22), (3.26, -0.7071, 21.6), (3.206, -0.6533, 21.98), (3.053, -0.5, 22.31), (2.823, -0.2706, 22.52), (-1.989, 0.2, 21.4), (-1.989, -0.2, 21.4), (0.01064, -0.2, 21.4), (0.01064, 0.2, 21.4), (-1.989, 0.2, 21.8), (-1.989, -0.2, 21.8), (0.01064, -0.2, 21.8), (0.01064, 0.2, 21.8), (-2.553, 6.573e-06, 22.6), (-2.935, 6.811e-06, 22.52), (-3.26, 8.003e-06, 22.31), (-3.477, 8.48e-06, 21.98), (-3.553, 8.718e-06, 21.6), (-3.477, 8.48e-06, 21.22), (-3.26, 8.003e-06, 20.89), (-2.935, 6.811e-06, 20.68), (-2.823, 0.2706, 20.68), (-3.053, 0.5, 20.89), (-3.206, 0.6533, 21.22), (-3.26, 0.7071, 21.6), (-3.206, 0.6533, 21.98), (-3.053, 0.5, 22.31), (-2.823, 0.2706, 22.52), (-2.553, 0.3827, 22.52), (-2.553, 0.7071, 22.31), (-2.553, 0.9239, 21.98), (-2.553, 1.0, 21.6), (-2.553, 0.9239, 21.22), (-2.553, 0.7071, 20.89), (-2.553, 0.3827, 20.68), (-2.282, 0.2706, 20.68), (-2.053, 0.5, 20.89), (-1.899, 0.6533, 21.22), (-1.846, 0.7071, 21.6), (-1.899, 0.6533, 21.98), (-2.053, 0.5, 22.31), (-2.282, 0.2706, 22.52), (-2.17, 5.142e-06, 22.52), (-1.846, 4.546e-06, 22.31), (-1.629, 3.89e-06, 21.98), (-1.553, 3.652e-06, 21.6), (-1.629, 3.89e-06, 21.22), (-1.846, 4.546e-06, 20.89), (-2.17, 5.5e-06, 20.68), (-2.553, 6.096e-06, 20.6), (-2.282, -0.2706, 20.68), (-2.053, -0.5, 20.89), (-1.899, -0.6533, 21.22), (-1.846, -0.7071, 21.6), (-1.899, -0.6533, 21.98), (-2.053, -0.5, 22.31), (-2.282, -0.2706, 22.52), (-2.553, -0.3827, 22.52), (-2.553, -0.7071, 22.31), (-2.553, -0.9239, 21.98), (-2.553, -1.0, 21.6), (-2.553, -0.9239, 21.22), (-2.553, -0.7071, 20.89), (-2.553, -0.3827, 20.68), (-2.823, -0.2706, 20.68), (-3.053, -0.5, 20.89), (-3.206, -0.6533, 21.22), (-3.26, -0.7071, 21.6), (-3.206, -0.6533, 21.98), (-3.053, -0.5, 22.31), (-2.823, -0.2706, 22.52)], [], [(0, 1, 2, 3), (4, 7, 6, 5), (0, 4, 5, 1), (1, 5, 6, 2), (2, 6, 7, 3), (4, 0, 3, 7), (15, 44, 16), (14, 15, 16, 17), (13, 14, 17, 18), (12, 13, 18, 19), (11, 12, 19, 20), (10, 11, 20, 21), (9, 10, 21, 22), (8, 9, 22), (8, 22, 23), (22, 21, 24, 23), (21, 20, 25, 24), (20, 19, 26, 25), (19, 18, 27, 26), (18, 17, 28, 27), (17, 16, 29, 28), (16, 44, 29), (29, 44, 30), (28, 29, 30, 31), (27, 28, 31, 32), (26, 27, 32, 33), (25, 26, 33, 34), (24, 25, 34, 35), (23, 24, 35, 36), (8, 23, 36), (8, 36, 37), (36, 35, 38, 37), (35, 34, 39, 38), (34, 33, 40, 39), (33, 32, 41, 40), (32, 31, 42, 41), (31, 30, 43, 42), (30, 44, 43), (43, 44, 45), (42, 43, 45, 46), (41, 42, 46, 47), (40, 41, 47, 48), (39, 40, 48, 49), (38, 39, 49, 50), (37, 38, 50, 51), (8, 37, 51), (8, 51, 52), (51, 50, 53, 52), (50, 49, 54, 53), (49, 48, 55, 54), (48, 47, 56, 55), (47, 46, 57, 56), (46, 45, 58, 57), (45, 44, 58), (58, 44, 59), (57, 58, 59, 60), (56, 57, 60, 61), (55, 56, 61, 62), (54, 55, 62, 63), (53, 54, 63, 64), (52, 53, 64, 65), (8, 52, 65), (8, 65, 9), (65, 64, 10, 9), (64, 63, 11, 10), (63, 62, 12, 11), (62, 61, 13, 12), (61, 60, 14, 13), (60, 59, 15, 14), (59, 44, 15), (66, 69, 68, 67), (70, 71, 72, 73), (66, 67, 71, 70), (67, 68, 72, 71), (68, 69, 73, 72), (70, 73, 69, 66), (81, 82, 110), (80, 83, 82, 81), (79, 84, 83, 80), (78, 85, 84, 79), (77, 86, 85, 78), (76, 87, 86, 77), (75, 88, 87, 76), (74, 88, 75), (74, 89, 88), (88, 89, 90, 87), (87, 90, 91, 86), (86, 91, 92, 85), (85, 92, 93, 84), (84, 93, 94, 83), (83, 94, 95, 82), (82, 95, 110), (95, 96, 110), (94, 97, 96, 95), (93, 98, 97, 94), (92, 99, 98, 93), (91, 100, 99, 92), (90, 101, 100, 91), (89, 102, 101, 90), (74, 102, 89), (74, 103, 102), (102, 103, 104, 101), (101, 104, 105, 100), (100, 105, 106, 99), (99, 106, 107, 98), (98, 107, 108, 97), (97, 108, 109, 96), (96, 109, 110), (109, 111, 110), (108, 112, 111, 109), (107, 113, 112, 108), (106, 114, 113, 107), (105, 115, 114, 106), (104, 116, 115, 105), (103, 117, 116, 104), (74, 117, 103), (74, 118, 117), (117, 118, 119, 116), (116, 119, 120, 115), (115, 120, 121, 114), (114, 121, 122, 113), (113, 122, 123, 112), (112, 123, 124, 111), (111, 124, 110), (124, 125, 110), (123, 126, 125, 124), (122, 127, 126, 123), (121, 128, 127, 122), (120, 129, 128, 121), (119, 130, 129, 120), (118, 131, 130, 119), (74, 131, 118), (74, 75, 131), (131, 75, 76, 130), (130, 76, 77, 129), (129, 77, 78, 128), (128, 78, 79, 127), (127, 79, 80, 126), (126, 80, 81, 125), (125, 81, 110), (132, 133, 134, 135), (136, 139, 138, 137), (132, 136, 137, 133), (133, 137, 138, 134), (134, 138, 139, 135), (136, 132, 135, 139), (147, 176, 148), (146, 147, 148, 149), (145, 146, 149, 150), (144, 145, 150, 151), (143, 144, 151, 152), (142, 143, 152, 153), (141, 142, 153, 154), (140, 141, 154), (140, 154, 155), (154, 153, 156, 155), (153, 152, 157, 156), (152, 151, 158, 157), (151, 150, 159, 158), (150, 149, 160, 159), (149, 148, 161, 160), (148, 176, 161), (161, 176, 162), (160, 161, 162, 163), (159, 160, 163, 164), (158, 159, 164, 165), (157, 158, 165, 166), (156, 157, 166, 167), (155, 156, 167, 168), (140, 155, 168), (140, 168, 169), (168, 167, 170, 169), (167, 166, 171, 170), (166, 165, 172, 171), (165, 164, 173, 172), (164, 163, 174, 173), (163, 162, 175, 174), (162, 176, 175), (175, 176, 177), (174, 175, 177, 178), (173, 174, 178, 179), (172, 173, 179, 180), (171, 172, 180, 181), (170, 171, 181, 182), (169, 170, 182, 183), (140, 169, 183), (140, 183, 184), (183, 182, 185, 184), (182, 181, 186, 185), (181, 180, 187, 186), (180, 179, 188, 187), (179, 178, 189, 188), (178, 177, 190, 189), (177, 176, 190), (190, 176, 191), (189, 190, 191, 192), (188, 189, 192, 193), (187, 188, 193, 194), (186, 187, 194, 195), (185, 186, 195, 196), (184, 185, 196, 197), (140, 184, 197), (140, 197, 141), (197, 196, 142, 141), (196, 195, 143, 142), (195, 194, 144, 143), (194, 193, 145, 144), (193, 192, 146, 145), (192, 191, 147, 146), (191, 176, 147), (198, 201, 200, 199), (202, 203, 204, 205), (198, 199, 203, 202), (199, 200, 204, 203), (200, 201, 205, 204), (202, 205, 201, 198), (213, 214, 242), (212, 215, 214, 213), (211, 216, 215, 212), (210, 217, 216, 211), (209, 218, 217, 210), (208, 219, 218, 209), (207, 220, 219, 208), (206, 220, 207), (206, 221, 220), (220, 221, 222, 219), (219, 222, 223, 218), (218, 223, 224, 217), (217, 224, 225, 216), (216, 225, 226, 215), (215, 226, 227, 214), (214, 227, 242), (227, 228, 242), (226, 229, 228, 227), (225, 230, 229, 226), (224, 231, 230, 225), (223, 232, 231, 224), (222, 233, 232, 223), (221, 234, 233, 222), (206, 234, 221), (206, 235, 234), (234, 235, 236, 233), (233, 236, 237, 232), (232, 237, 238, 231), (231, 238, 239, 230), (230, 239, 240, 229), (229, 240, 241, 228), (228, 241, 242), (241, 243, 242), (240, 244, 243, 241), (239, 245, 244, 240), (238, 246, 245, 239), (237, 247, 246, 238), (236, 248, 247, 237), (235, 249, 248, 236), (206, 249, 235), (206, 250, 249), (249, 250, 251, 248), (248, 251, 252, 247), (247, 252, 253, 246), (246, 253, 254, 245), (245, 254, 255, 244), (244, 255, 256, 243), (243, 256, 242), (256, 257, 242), (255, 258, 257, 256), (254, 259, 258, 255), (253, 260, 259, 254), (252, 261, 260, 253), (251, 262, 261, 252), (250, 263, 262, 251), (206, 263, 250), (206, 207, 263), (263, 207, 208, 262), (262, 208, 209, 261), (261, 209, 210, 260), (260, 210, 211, 259), (259, 211, 212, 258), (258, 212, 213, 257), (257, 213, 242), (264, 265, 266, 267), (268, 271, 270, 269), (264, 268, 269, 265), (265, 269, 270, 266), (266, 270, 271, 267), (268, 264, 267, 271), (279, 308, 280), (278, 279, 280, 281), (277, 278, 281, 282), (276, 277, 282, 283), (275, 276, 283, 284), (274, 275, 284, 285), (273, 274, 285, 286), (272, 273, 286), (272, 286, 287), (286, 285, 288, 287), (285, 284, 289, 288), (284, 283, 290, 289), (283, 282, 291, 290), (282, 281, 292, 291), (281, 280, 293, 292), (280, 308, 293), (293, 308, 294), (292, 293, 294, 295), (291, 292, 295, 296), (290, 291, 296, 297), (289, 290, 297, 298), (288, 289, 298, 299), (287, 288, 299, 300), (272, 287, 300), (272, 300, 301), (300, 299, 302, 301), (299, 298, 303, 302), (298, 297, 304, 303), (297, 296, 305, 304), (296, 295, 306, 305), (295, 294, 307, 306), (294, 308, 307), (307, 308, 309), (306, 307, 309, 310), (305, 306, 310, 311), (304, 305, 311, 312), (303, 304, 312, 313), (302, 303, 313, 314), (301, 302, 314, 315), (272, 301, 315), (272, 315, 316), (315, 314, 317, 316), (314, 313, 318, 317), (313, 312, 319, 318), (312, 311, 320, 319), (311, 310, 321, 320), (310, 309, 322, 321), (309, 308, 322), (322, 308, 323), (321, 322, 323, 324), (320, 321, 324, 325), (319, 320, 325, 326), (318, 319, 326, 327), (317, 318, 327, 328), (316, 317, 328, 329), (272, 316, 329), (272, 329, 273), (329, 328, 274, 273), (328, 327, 275, 274), (327, 326, 276, 275), (326, 325, 277, 276), (325, 324, 278, 277), (324, 323, 279, 278), (323, 308, 279), (330, 333, 332, 331), (334, 335, 336, 337), (330, 331, 335, 334), (331, 332, 336, 335), (332, 333, 337, 336), (334, 337, 333, 330), (345, 346, 374), (344, 347, 346, 345), (343, 348, 347, 344), (342, 349, 348, 343), (341, 350, 349, 342), (340, 351, 350, 341), (339, 352, 351, 340), (338, 352, 339), (338, 353, 352), (352, 353, 354, 351), (351, 354, 355, 350), (350, 355, 356, 349), (349, 356, 357, 348), (348, 357, 358, 347), (347, 358, 359, 346), (346, 359, 374), (359, 360, 374), (358, 361, 360, 359), (357, 362, 361, 358), (356, 363, 362, 357), (355, 364, 363, 356), (354, 365, 364, 355), (353, 366, 365, 354), (338, 366, 353), (338, 367, 366), (366, 367, 368, 365), (365, 368, 369, 364), (364, 369, 370, 363), (363, 370, 371, 362), (362, 371, 372, 361), (361, 372, 373, 360), (360, 373, 374), (373, 375, 374), (372, 376, 375, 373), (371, 377, 376, 372), (370, 378, 377, 371), (369, 379, 378, 370), (368, 380, 379, 369), (367, 381, 380, 368), (338, 381, 367), (338, 382, 381), (381, 382, 383, 380), (380, 383, 384, 379), (379, 384, 385, 378), (378, 385, 386, 377), (377, 386, 387, 376), (376, 387, 388, 375), (375, 388, 374), (388, 389, 374), (387, 390, 389, 388), (386, 391, 390, 387), (385, 392, 391, 386), (384, 393, 392, 385), (383, 394, 393, 384), (382, 395, 394, 383), (338, 395, 382), (338, 339, 395), (395, 339, 340, 394), (394, 340, 341, 393), (393, 341, 342, 392), (392, 342, 343, 391), (391, 343, 344, 390), (390, 344, 345, 389), (389, 345, 374), (396, 397, 398, 399), (400, 403, 402, 401), (396, 400, 401, 397), (397, 401, 402, 398), (398, 402, 403, 399), (400, 396, 399, 403), (411, 440, 412), (410, 411, 412, 413), (409, 410, 413, 414), (408, 409, 414, 415), (407, 408, 415, 416), (406, 407, 416, 417), (405, 406, 417, 418), (404, 405, 418), (404, 418, 419), (418, 417, 420, 419), (417, 416, 421, 420), (416, 415, 422, 421), (415, 414, 423, 422), (414, 413, 424, 423), (413, 412, 425, 424), (412, 440, 425), (425, 440, 426), (424, 425, 426, 427), (423, 424, 427, 428), (422, 423, 428, 429), (421, 422, 429, 430), (420, 421, 430, 431), (419, 420, 431, 432), (404, 419, 432), (404, 432, 433), (432, 431, 434, 433), (431, 430, 435, 434), (430, 429, 436, 435), (429, 428, 437, 436), (428, 427, 438, 437), (427, 426, 439, 438), (426, 440, 439), (439, 440, 441), (438, 439, 441, 442), (437, 438, 442, 443), (436, 437, 443, 444), (435, 436, 444, 445), (434, 435, 445, 446), (433, 434, 446, 447), (404, 433, 447), (404, 447, 448), (447, 446, 449, 448), (446, 445, 450, 449), (445, 444, 451, 450), (444, 443, 452, 451), (443, 442, 453, 452), (442, 441, 454, 453), (441, 440, 454), (454, 440, 455), (453, 454, 455, 456), (452, 453, 456, 457), (451, 452, 457, 458), (450, 451, 458, 459), (449, 450, 459, 460), (448, 449, 460, 461), (404, 448, 461), (404, 461, 405), (461, 460, 406, 405), (460, 459, 407, 406), (459, 458, 408, 407), (458, 457, 409, 408), (457, 456, 410, 409), (456, 455, 411, 410), (455, 440, 411), (462, 465, 464, 463), (466, 467, 468, 469), (462, 463, 467, 466), (463, 464, 468, 467), (464, 465, 469, 468), (466, 469, 465, 462), (477, 478, 506), (476, 479, 478, 477), (475, 480, 479, 476), (474, 481, 480, 475), (473, 482, 481, 474), (472, 483, 482, 473), (471, 484, 483, 472), (470, 484, 471), (470, 485, 484), (484, 485, 486, 483), (483, 486, 487, 482), (482, 487, 488, 481), (481, 488, 489, 480), (480, 489, 490, 479), (479, 490, 491, 478), (478, 491, 506), (491, 492, 506), (490, 493, 492, 491), (489, 494, 493, 490), (488, 495, 494, 489), (487, 496, 495, 488), (486, 497, 496, 487), (485, 498, 497, 486), (470, 498, 485), (470, 499, 498), (498, 499, 500, 497), (497, 500, 501, 496), (496, 501, 502, 495), (495, 502, 503, 494), (494, 503, 504, 493), (493, 504, 505, 492), (492, 505, 506), (505, 507, 506), (504, 508, 507, 505), (503, 509, 508, 504), (502, 510, 509, 503), (501, 511, 510, 502), (500, 512, 511, 501), (499, 513, 512, 500), (470, 513, 499), (470, 514, 513), (513, 514, 515, 512), (512, 515, 516, 511), (511, 516, 517, 510), (510, 517, 518, 509), (509, 518, 519, 508), (508, 519, 520, 507), (507, 520, 506), (520, 521, 506), (519, 522, 521, 520), (518, 523, 522, 519), (517, 524, 523, 518), (516, 525, 524, 517), (515, 526, 525, 516), (514, 527, 526, 515), (470, 527, 514), (470, 471, 527), (527, 471, 472, 526), (526, 472, 473, 525), (525, 473, 474, 524), (524, 474, 475, 523), (523, 475, 476, 522), (522, 476, 477, 521), (521, 477, 506), (528, 529, 530, 531), (532, 535, 534, 533), (528, 532, 533, 529), (529, 533, 534, 530), (530, 534, 535, 531), (532, 528, 531, 535), (543, 572, 544), (542, 543, 544, 545), (541, 542, 545, 546), (540, 541, 546, 547), (539, 540, 547, 548), (538, 539, 548, 549), (537, 538, 549, 550), (536, 537, 550), (536, 550, 551), (550, 549, 552, 551), (549, 548, 553, 552), (548, 547, 554, 553), (547, 546, 555, 554), (546, 545, 556, 555), (545, 544, 557, 556), (544, 572, 557), (557, 572, 558), (556, 557, 558, 559), (555, 556, 559, 560), (554, 555, 560, 561), (553, 554, 561, 562), (552, 553, 562, 563), (551, 552, 563, 564), (536, 551, 564), (536, 564, 565), (564, 563, 566, 565), (563, 562, 567, 566), (562, 561, 568, 567), (561, 560, 569, 568), (560, 559, 570, 569), (559, 558, 571, 570), (558, 572, 571), (571, 572, 573), (570, 571, 573, 574), (569, 570, 574, 575), (568, 569, 575, 576), (567, 568, 576, 577), (566, 567, 577, 578), (565, 566, 578, 579), (536, 565, 579), (536, 579, 580), (579, 578, 581, 580), (578, 577, 582, 581), (577, 576, 583, 582), (576, 575, 584, 583), (575, 574, 585, 584), (574, 573, 586, 585), (573, 572, 586), (586, 572, 587), (585, 586, 587, 588), (584, 585, 588, 589), (583, 584, 589, 590), (582, 583, 590, 591), (581, 582, 591, 592), (580, 581, 592, 593), (536, 580, 593), (536, 593, 537), (593, 592, 538, 537), (592, 591, 539, 538), (591, 590, 540, 539), (590, 589, 541, 540), (589, 588, 542, 541), (588, 587, 543, 542), (587, 572, 543), (594, 597, 596, 595), (598, 599, 600, 601), (594, 595, 599, 598), (595, 596, 600, 599), (596, 597, 601, 600), (598, 601, 597, 594), (609, 610, 638), (608, 611, 610, 609), (607, 612, 611, 608), (606, 613, 612, 607), (605, 614, 613, 606), (604, 615, 614, 605), (603, 616, 615, 604), (602, 616, 603), (602, 617, 616), (616, 617, 618, 615), (615, 618, 619, 614), (614, 619, 620, 613), (613, 620, 621, 612), (612, 621, 622, 611), (611, 622, 623, 610), (610, 623, 638), (623, 624, 638), (622, 625, 624, 623), (621, 626, 625, 622), (620, 627, 626, 621), (619, 628, 627, 620), (618, 629, 628, 619), (617, 630, 629, 618), (602, 630, 617), (602, 631, 630), (630, 631, 632, 629), (629, 632, 633, 628), (628, 633, 634, 627), (627, 634, 635, 626), (626, 635, 636, 625), (625, 636, 637, 624), (624, 637, 638), (637, 639, 638), (636, 640, 639, 637), (635, 641, 640, 636), (634, 642, 641, 635), (633, 643, 642, 634), (632, 644, 643, 633), (631, 645, 644, 632), (602, 645, 631), (602, 646, 645), (645, 646, 647, 644), (644, 647, 648, 643), (643, 648, 649, 642), (642, 649, 650, 641), (641, 650, 651, 640), (640, 651, 652, 639), (639, 652, 638), (652, 653, 638), (651, 654, 653, 652), (650, 655, 654, 651), (649, 656, 655, 650), (648, 657, 656, 649), (647, 658, 657, 648), (646, 659, 658, 647), (602, 659, 646), (602, 603, 659), (659, 603, 604, 658), (658, 604, 605, 657), (657, 605, 606, 656), (656, 606, 607, 655), (655, 607, 608, 654), (654, 608, 609, 653), (653, 609, 638), (660, 661, 662, 663), (664, 667, 666, 665), (660, 664, 665, 661), (661, 665, 666, 662), (662, 666, 667, 663), (664, 660, 663, 667), (675, 704, 676), (674, 675, 676, 677), (673, 674, 677, 678), (672, 673, 678, 679), (671, 672, 679, 680), (670, 671, 680, 681), (669, 670, 681, 682), (668, 669, 682), (668, 682, 683), (682, 681, 684, 683), (681, 680, 685, 684), (680, 679, 686, 685), (679, 678, 687, 686), (678, 677, 688, 687), (677, 676, 689, 688), (676, 704, 689), (689, 704, 690), (688, 689, 690, 691), (687, 688, 691, 692), (686, 687, 692, 693), (685, 686, 693, 694), (684, 685, 694, 695), (683, 684, 695, 696), (668, 683, 696), (668, 696, 697), (696, 695, 698, 697), (695, 694, 699, 698), (694, 693, 700, 699), (693, 692, 701, 700), (692, 691, 702, 701), (691, 690, 703, 702), (690, 704, 703), (703, 704, 705), (702, 703, 705, 706), (701, 702, 706, 707), (700, 701, 707, 708), (699, 700, 708, 709), (698, 699, 709, 710), (697, 698, 710, 711), (668, 697, 711), (668, 711, 712), (711, 710, 713, 712), (710, 709, 714, 713), (709, 708, 715, 714), (708, 707, 716, 715), (707, 706, 717, 716), (706, 705, 718, 717), (705, 704, 718), (718, 704, 719), (717, 718, 719, 720), (716, 717, 720, 721), (715, 716, 721, 722), (714, 715, 722, 723), (713, 714, 723, 724), (712, 713, 724, 725), (668, 712, 725), (668, 725, 669), (725, 724, 670, 669), (724, 723, 671, 670), (723, 722, 672, 671), (722, 721, 673, 672), (721, 720, 674, 673), (720, 719, 675, 674), (719, 704, 675), (726, 729, 728, 727), (730, 731, 732, 733), (726, 727, 731, 730), (727, 728, 732, 731), (728, 729, 733, 732), (730, 733, 729, 726), (741, 742, 770), (740, 743, 742, 741), (739, 744, 743, 740), (738, 745, 744, 739), (737, 746, 745, 738), (736, 747, 746, 737), (735, 748, 747, 736), (734, 748, 735), (734, 749, 748), (748, 749, 750, 747), (747, 750, 751, 746), (746, 751, 752, 745), (745, 752, 753, 744), (744, 753, 754, 743), (743, 754, 755, 742), (742, 755, 770), (755, 756, 770), (754, 757, 756, 755), (753, 758, 757, 754), (752, 759, 758, 753), (751, 760, 759, 752), (750, 761, 760, 751), (749, 762, 761, 750), (734, 762, 749), (734, 763, 762), (762, 763, 764, 761), (761, 764, 765, 760), (760, 765, 766, 759), (759, 766, 767, 758), (758, 767, 768, 757), (757, 768, 769, 756), (756, 769, 770), (769, 771, 770), (768, 772, 771, 769), (767, 773, 772, 768), (766, 774, 773, 767), (765, 775, 774, 766), (764, 776, 775, 765), (763, 777, 776, 764), (734, 777, 763), (734, 778, 777), (777, 778, 779, 776), (776, 779, 780, 775), (775, 780, 781, 774), (774, 781, 782, 773), (773, 782, 783, 772), (772, 783, 784, 771), (771, 784, 770), (784, 785, 770), (783, 786, 785, 784), (782, 787, 786, 783), (781, 788, 787, 782), (780, 789, 788, 781), (779, 790, 789, 780), (778, 791, 790, 779), (734, 791, 778), (734, 735, 791), (791, 735, 736, 790), (790, 736, 737, 789), (789, 737, 738, 788), (788, 738, 739, 787), (787, 739, 740, 786), (786, 740, 741, 785), (785, 741, 770), (792, 793, 794, 795), (796, 799, 798, 797), (792, 796, 797, 793), (793, 797, 798, 794), (794, 798, 799, 795), (796, 792, 795, 799), (807, 836, 808), (806, 807, 808, 809), (805, 806, 809, 810), (804, 805, 810, 811), (803, 804, 811, 812), (802, 803, 812, 813), (801, 802, 813, 814), (800, 801, 814), (800, 814, 815), (814, 813, 816, 815), (813, 812, 817, 816), (812, 811, 818, 817), (811, 810, 819, 818), (810, 809, 820, 819), (809, 808, 821, 820), (808, 836, 821), (821, 836, 822), (820, 821, 822, 823), (819, 820, 823, 824), (818, 819, 824, 825), (817, 818, 825, 826), (816, 817, 826, 827), (815, 816, 827, 828), (800, 815, 828), (800, 828, 829), (828, 827, 830, 829), (827, 826, 831, 830), (826, 825, 832, 831), (825, 824, 833, 832), (824, 823, 834, 833), (823, 822, 835, 834), (822, 836, 835), (835, 836, 837), (834, 835, 837, 838), (833, 834, 838, 839), (832, 833, 839, 840), (831, 832, 840, 841), (830, 831, 841, 842), (829, 830, 842, 843), (800, 829, 843), (800, 843, 844), (843, 842, 845, 844), (842, 841, 846, 845), (841, 840, 847, 846), (840, 839, 848, 847), (839, 838, 849, 848), (838, 837, 850, 849), (837, 836, 850), (850, 836, 851), (849, 850, 851, 852), (848, 849, 852, 853), (847, 848, 853, 854), (846, 847, 854, 855), (845, 846, 855, 856), (844, 845, 856, 857), (800, 844, 857), (800, 857, 801), (857, 856, 802, 801), (856, 855, 803, 802), (855, 854, 804, 803), (854, 853, 805, 804), (853, 852, 806, 805), (852, 851, 807, 806), (851, 836, 807), (858, 861, 860, 859), (862, 863, 864, 865), (858, 859, 863, 862), (859, 860, 864, 863), (860, 861, 865, 864), (862, 865, 861, 858), (873, 874, 902), (872, 875, 874, 873), (871, 876, 875, 872), (870, 877, 876, 871), (869, 878, 877, 870), (868, 879, 878, 869), (867, 880, 879, 868), (866, 880, 867), (866, 881, 880), (880, 881, 882, 879), (879, 882, 883, 878), (878, 883, 884, 877), (877, 884, 885, 876), (876, 885, 886, 875), (875, 886, 887, 874), (874, 887, 902), (887, 888, 902), (886, 889, 888, 887), (885, 890, 889, 886), (884, 891, 890, 885), (883, 892, 891, 884), (882, 893, 892, 883), (881, 894, 893, 882), (866, 894, 881), (866, 895, 894), (894, 895, 896, 893), (893, 896, 897, 892), (892, 897, 898, 891), (891, 898, 899, 890), (890, 899, 900, 889), (889, 900, 901, 888), (888, 901, 902), (901, 903, 902), (900, 904, 903, 901), (899, 905, 904, 900), (898, 906, 905, 899), (897, 907, 906, 898), (896, 908, 907, 897), (895, 909, 908, 896), (866, 909, 895), (866, 910, 909), (909, 910, 911, 908), (908, 911, 912, 907), (907, 912, 913, 906), (906, 913, 914, 905), (905, 914, 915, 904), (904, 915, 916, 903), (903, 916, 902), (916, 917, 902), (915, 918, 917, 916), (914, 919, 918, 915), (913, 920, 919, 914), (912, 921, 920, 913), (911, 922, 921, 912), (910, 923, 922, 911), (866, 923, 910), (866, 867, 923), (923, 867, 868, 922), (922, 868, 869, 921), (921, 869, 870, 920), (920, 870, 871, 919), (919, 871, 872, 918), (918, 872, 873, 917), (917, 873, 902), (924, 925, 926, 927), (928, 931, 930, 929), (924, 928, 929, 925), (925, 929, 930, 926), (926, 930, 931, 927), (928, 924, 927, 931), (939, 968, 940), (938, 939, 940, 941), (937, 938, 941, 942), (936, 937, 942, 943), (935, 936, 943, 944), (934, 935, 944, 945), (933, 934, 945, 946), (932, 933, 946), (932, 946, 947), (946, 945, 948, 947), (945, 944, 949, 948), (944, 943, 950, 949), (943, 942, 951, 950), (942, 941, 952, 951), (941, 940, 953, 952), (940, 968, 953), (953, 968, 954), (952, 953, 954, 955), (951, 952, 955, 956), (950, 951, 956, 957), (949, 950, 957, 958), (948, 949, 958, 959), (947, 948, 959, 960), (932, 947, 960), (932, 960, 961), (960, 959, 962, 961), (959, 958, 963, 962), (958, 957, 964, 963), (957, 956, 965, 964), (956, 955, 966, 965), (955, 954, 967, 966), (954, 968, 967), (967, 968, 969), (966, 967, 969, 970), (965, 966, 970, 971), (964, 965, 971, 972), (963, 964, 972, 973), (962, 963, 973, 974), (961, 962, 974, 975), (932, 961, 975), (932, 975, 976), (975, 974, 977, 976), (974, 973, 978, 977), (973, 972, 979, 978), (972, 971, 980, 979), (971, 970, 981, 980), (970, 969, 982, 981), (969, 968, 982), (982, 968, 983), (981, 982, 983, 984), (980, 981, 984, 985), (979, 980, 985, 986), (978, 979, 986, 987), (977, 978, 987, 988), (976, 977, 988, 989), (932, 976, 989), (932, 989, 933), (989, 988, 934, 933), (988, 987, 935, 934), (987, 986, 936, 935), (986, 985, 937, 936), (985, 984, 938, 937), (984, 983, 939, 938), (983, 968, 939), (990, 993, 992, 991), (994, 995, 996, 997), (990, 991, 995, 994), (991, 992, 996, 995), (992, 993, 997, 996), (994, 997, 993, 990), (1005, 1006, 1034), (1004, 1007, 1006, 1005), (1003, 1008, 1007, 1004), (1002, 1009, 1008, 1003), (1001, 1010, 1009, 1002), (1000, 1011, 1010, 1001), (999, 1012, 1011, 1000), (998, 1012, 999), (998, 1013, 1012), (1012, 1013, 1014, 1011), (1011, 1014, 1015, 1010), (1010, 1015, 1016, 1009), (1009, 1016, 1017, 1008), (1008, 1017, 1018, 1007), (1007, 1018, 1019, 1006), (1006, 1019, 1034), (1019, 1020, 1034), (1018, 1021, 1020, 1019), (1017, 1022, 1021, 1018), (1016, 1023, 1022, 1017), (1015, 1024, 1023, 1016), (1014, 1025, 1024, 1015), (1013, 1026, 1025, 1014), (998, 1026, 1013), (998, 1027, 1026), (1026, 1027, 1028, 1025), (1025, 1028, 1029, 1024), (1024, 1029, 1030, 1023), (1023, 1030, 1031, 1022), (1022, 1031, 1032, 1021), (1021, 1032, 1033, 1020), (1020, 1033, 1034), (1033, 1035, 1034), (1032, 1036, 1035, 1033), (1031, 1037, 1036, 1032), (1030, 1038, 1037, 1031), (1029, 1039, 1038, 1030), (1028, 1040, 1039, 1029), (1027, 1041, 1040, 1028), (998, 1041, 1027), (998, 1042, 1041), (1041, 1042, 1043, 1040), (1040, 1043, 1044, 1039), (1039, 1044, 1045, 1038), (1038, 1045, 1046, 1037), (1037, 1046, 1047, 1036), (1036, 1047, 1048, 1035), (1035, 1048, 1034), (1048, 1049, 1034), (1047, 1050, 1049, 1048), (1046, 1051, 1050, 1047), (1045, 1052, 1051, 1046), (1044, 1053, 1052, 1045), (1043, 1054, 1053, 1044), (1042, 1055, 1054, 1043), (998, 1055, 1042), (998, 999, 1055), (1055, 999, 1000, 1054), (1054, 1000, 1001, 1053), (1053, 1001, 1002, 1052), (1052, 1002, 1003, 1051), (1051, 1003, 1004, 1050), (1050, 1004, 1005, 1049), (1049, 1005, 1034), (1056, 1057, 1058, 1059), (1060, 1063, 1062, 1061), (1056, 1060, 1061, 1057), (1057, 1061, 1062, 1058), (1058, 1062, 1063, 1059), (1060, 1056, 1059, 1063), (1071, 1100, 1072), (1070, 1071, 1072, 1073), (1069, 1070, 1073, 1074), (1068, 1069, 1074, 1075), (1067, 1068, 1075, 1076), (1066, 1067, 1076, 1077), (1065, 1066, 1077, 1078), (1064, 1065, 1078), (1064, 1078, 1079), (1078, 1077, 1080, 1079), (1077, 1076, 1081, 1080), (1076, 1075, 1082, 1081), (1075, 1074, 1083, 1082), (1074, 1073, 1084, 1083), (1073, 1072, 1085, 1084), (1072, 1100, 1085), (1085, 1100, 1086), (1084, 1085, 1086, 1087), (1083, 1084, 1087, 1088), (1082, 1083, 1088, 1089), (1081, 1082, 1089, 1090), (1080, 1081, 1090, 1091), (1079, 1080, 1091, 1092), (1064, 1079, 1092), (1064, 1092, 1093), (1092, 1091, 1094, 1093), (1091, 1090, 1095, 1094), (1090, 1089, 1096, 1095), (1089, 1088, 1097, 1096), (1088, 1087, 1098, 1097), (1087, 1086, 1099, 1098), (1086, 1100, 1099), (1099, 1100, 1101), (1098, 1099, 1101, 1102), (1097, 1098, 1102, 1103), (1096, 1097, 1103, 1104), (1095, 1096, 1104, 1105), (1094, 1095, 1105, 1106), (1093, 1094, 1106, 1107), (1064, 1093, 1107), (1064, 1107, 1108), (1107, 1106, 1109, 1108), (1106, 1105, 1110, 1109), (1105, 1104, 1111, 1110), (1104, 1103, 1112, 1111), (1103, 1102, 1113, 1112), (1102, 1101, 1114, 1113), (1101, 1100, 1114), (1114, 1100, 1115), (1113, 1114, 1115, 1116), (1112, 1113, 1116, 1117), (1111, 1112, 1117, 1118), (1110, 1111, 1118, 1119), (1109, 1110, 1119, 1120), (1108, 1109, 1120, 1121), (1064, 1108, 1121), (1064, 1121, 1065), (1121, 1120, 1066, 1065), (1120, 1119, 1067, 1066), (1119, 1118, 1068, 1067), (1118, 1117, 1069, 1068), (1117, 1116, 1070, 1069), (1116, 1115, 1071, 1070), (1115, 1100, 1071), (1122, 1125, 1124, 1123), (1126, 1127, 1128, 1129), (1122, 1123, 1127, 1126), (1123, 1124, 1128, 1127), (1124, 1125, 1129, 1128), (1126, 1129, 1125, 1122), (1137, 1138, 1166), (1136, 1139, 1138, 1137), (1135, 1140, 1139, 1136), (1134, 1141, 1140, 1135), (1133, 1142, 1141, 1134), (1132, 1143, 1142, 1133), (1131, 1144, 1143, 1132), (1130, 1144, 1131), (1130, 1145, 1144), (1144, 1145, 1146, 1143), (1143, 1146, 1147, 1142), (1142, 1147, 1148, 1141), (1141, 1148, 1149, 1140), (1140, 1149, 1150, 1139), (1139, 1150, 1151, 1138), (1138, 1151, 1166), (1151, 1152, 1166), (1150, 1153, 1152, 1151), (1149, 1154, 1153, 1150), (1148, 1155, 1154, 1149), (1147, 1156, 1155, 1148), (1146, 1157, 1156, 1147), (1145, 1158, 1157, 1146), (1130, 1158, 1145), (1130, 1159, 1158), (1158, 1159, 1160, 1157), (1157, 1160, 1161, 1156), (1156, 1161, 1162, 1155), (1155, 1162, 1163, 1154), (1154, 1163, 1164, 1153), (1153, 1164, 1165, 1152), (1152, 1165, 1166), (1165, 1167, 1166), (1164, 1168, 1167, 1165), (1163, 1169, 1168, 1164), (1162, 1170, 1169, 1163), (1161, 1171, 1170, 1162), (1160, 1172, 1171, 1161), (1159, 1173, 1172, 1160), (1130, 1173, 1159), (1130, 1174, 1173), (1173, 1174, 1175, 1172), (1172, 1175, 1176, 1171), (1171, 1176, 1177, 1170), (1170, 1177, 1178, 1169), (1169, 1178, 1179, 1168), (1168, 1179, 1180, 1167), (1167, 1180, 1166), (1180, 1181, 1166), (1179, 1182, 1181, 1180), (1178, 1183, 1182, 1179), (1177, 1184, 1183, 1178), (1176, 1185, 1184, 1177), (1175, 1186, 1185, 1176), (1174, 1187, 1186, 1175), (1130, 1187, 1174), (1130, 1131, 1187), (1187, 1131, 1132, 1186), (1186, 1132, 1133, 1185), (1185, 1133, 1134, 1184), (1184, 1134, 1135, 1183), (1183, 1135, 1136, 1182), (1182, 1136, 1137, 1181), (1181, 1137, 1166), (1188, 1189, 1190, 1191), (1192, 1195, 1194, 1193), (1188, 1192, 1193, 1189), (1189, 1193, 1194, 1190), (1190, 1194, 1195, 1191), (1192, 1188, 1191, 1195), (1203, 1232, 1204), (1202, 1203, 1204, 1205), (1201, 1202, 1205, 1206), (1200, 1201, 1206, 1207), (1199, 1200, 1207, 1208), (1198, 1199, 1208, 1209), (1197, 1198, 1209, 1210), (1196, 1197, 1210), (1196, 1210, 1211), (1210, 1209, 1212, 1211), (1209, 1208, 1213, 1212), (1208, 1207, 1214, 1213), (1207, 1206, 1215, 1214), (1206, 1205, 1216, 1215), (1205, 1204, 1217, 1216), (1204, 1232, 1217), (1217, 1232, 1218), (1216, 1217, 1218, 1219), (1215, 1216, 1219, 1220), (1214, 1215, 1220, 1221), (1213, 1214, 1221, 1222), (1212, 1213, 1222, 1223), (1211, 1212, 1223, 1224), (1196, 1211, 1224), (1196, 1224, 1225), (1224, 1223, 1226, 1225), (1223, 1222, 1227, 1226), (1222, 1221, 1228, 1227), (1221, 1220, 1229, 1228), (1220, 1219, 1230, 1229), (1219, 1218, 1231, 1230), (1218, 1232, 1231), (1231, 1232, 1233), (1230, 1231, 1233, 1234), (1229, 1230, 1234, 1235), (1228, 1229, 1235, 1236), (1227, 1228, 1236, 1237), (1226, 1227, 1237, 1238), (1225, 1226, 1238, 1239), (1196, 1225, 1239), (1196, 1239, 1240), (1239, 1238, 1241, 1240), (1238, 1237, 1242, 1241), (1237, 1236, 1243, 1242), (1236, 1235, 1244, 1243), (1235, 1234, 1245, 1244), (1234, 1233, 1246, 1245), (1233, 1232, 1246), (1246, 1232, 1247), (1245, 1246, 1247, 1248), (1244, 1245, 1248, 1249), (1243, 1244, 1249, 1250), (1242, 1243, 1250, 1251), (1241, 1242, 1251, 1252), (1240, 1241, 1252, 1253), (1196, 1240, 1253), (1196, 1253, 1197), (1253, 1252, 1198, 1197), (1252, 1251, 1199, 1198), (1251, 1250, 1200, 1199), (1250, 1249, 1201, 1200), (1249, 1248, 1202, 1201), (1248, 1247, 1203, 1202), (1247, 1232, 1203), (1254, 1257, 1256, 1255), (1258, 1259, 1260, 1261), (1254, 1255, 1259, 1258), (1255, 1256, 1260, 1259), (1256, 1257, 1261, 1260), (1258, 1261, 1257, 1254), (1269, 1270, 1298), (1268, 1271, 1270, 1269), (1267, 1272, 1271, 1268), (1266, 1273, 1272, 1267), (1265, 1274, 1273, 1266), (1264, 1275, 1274, 1265), (1263, 1276, 1275, 1264), (1262, 1276, 1263), (1262, 1277, 1276), (1276, 1277, 1278, 1275), (1275, 1278, 1279, 1274), (1274, 1279, 1280, 1273), (1273, 1280, 1281, 1272), (1272, 1281, 1282, 1271), (1271, 1282, 1283, 1270), (1270, 1283, 1298), (1283, 1284, 1298), (1282, 1285, 1284, 1283), (1281, 1286, 1285, 1282), (1280, 1287, 1286, 1281), (1279, 1288, 1287, 1280), (1278, 1289, 1288, 1279), (1277, 1290, 1289, 1278), (1262, 1290, 1277), (1262, 1291, 1290), (1290, 1291, 1292, 1289), (1289, 1292, 1293, 1288), (1288, 1293, 1294, 1287), (1287, 1294, 1295, 1286), (1286, 1295, 1296, 1285), (1285, 1296, 1297, 1284), (1284, 1297, 1298), (1297, 1299, 1298), (1296, 1300, 1299, 1297), (1295, 1301, 1300, 1296), (1294, 1302, 1301, 1295), (1293, 1303, 1302, 1294), (1292, 1304, 1303, 1293), (1291, 1305, 1304, 1292), (1262, 1305, 1291), (1262, 1306, 1305), (1305, 1306, 1307, 1304), (1304, 1307, 1308, 1303), (1303, 1308, 1309, 1302), (1302, 1309, 1310, 1301), (1301, 1310, 1311, 1300), (1300, 1311, 1312, 1299), (1299, 1312, 1298), (1312, 1313, 1298), (1311, 1314, 1313, 1312), (1310, 1315, 1314, 1311), (1309, 1316, 1315, 1310), (1308, 1317, 1316, 1309), (1307, 1318, 1317, 1308), (1306, 1319, 1318, 1307), (1262, 1319, 1306), (1262, 1263, 1319), (1319, 1263, 1264, 1318), (1318, 1264, 1265, 1317), (1317, 1265, 1266, 1316), (1316, 1266, 1267, 1315), (1315, 1267, 1268, 1314), (1314, 1268, 1269, 1313), (1313, 1269, 1298)])
me_cube.materials.append(mat_glassy)
me_cube.materials.append(mat_material)
me_cube.use_remesh_preserve_volume = False
me_cube.use_remesh_preserve_attributes = False
me_cube.use_mirror_vertex_groups = False
me_cube.update()
arm_armature_002 = bpy.data.armatures.new('Armature.002')  # bones are not reproduced
arm_armature = bpy.data.armatures.new('Armature')  # bones are not reproduced

# ---- objects
ob_armature_001 = bpy.data.objects.new('Armature.001', arm_armature_002)
ob_empty_001 = bpy.data.objects.new('Empty.001', None)
ob_camera = bpy.data.objects.new('Camera', cam_camera)
ob_armature = bpy.data.objects.new('Armature', arm_armature)
ob_empty = bpy.data.objects.new('Empty', None)
ob_hemi = bpy.data.objects.new('Hemi', light_hemi)
ob_cube = bpy.data.objects.new('Cube', me_cube)
ob_spot_001 = bpy.data.objects.new('Spot.001', light_spot_001)
ob_spot = bpy.data.objects.new('Spot', light_spot)

# ---- transforms, parenting, visibility, modifiers, constraints
ob_armature_001.location = (-0.007654, -0.5838, 11.18)
ob_armature_001.lineart.crease_threshold = 0.0
ob_empty_001.parent = ob_armature_001
ob_empty_001.matrix_parent_inverse = Matrix(((1.0, 0.0, 0.0, 0.007654), (0.0, 7.55e-08, 1.0, -12.18), (0.0, -1.0, 7.451e-08, -0.5838), (0.0, 0.0, 0.0, 1.0)))
ob_empty_001.location = (-0.007654, -0.5838, 11.18)
ob_empty_001.rotation_euler = (1.134, 0.0, 0.8203)
ob_empty_001.empty_image_offset = (0.0, 0.0)
ob_empty_001.lineart.crease_threshold = 0.0
ob_camera.parent = ob_empty_001
ob_camera.parent_type = ''
ob_camera.matrix_parent_inverse = Matrix(((1.0, 0.0, 0.0, -20.0), (0.0, 7.55e-08, 1.0, -25.0), (0.0, -1.0, 5.96e-08, -19.0), (0.0, 0.0, 0.0, 1.0)))
ob_camera.location = (20.18, -49.06, 25.13)
ob_camera.rotation_euler = (1.134, 0.0, 0.8203)
ob_camera.lock_rotations_4d = False
ob_camera.empty_display_type = 'ARROWS'
ob_camera.color = (0.0, 0.0, 0.0, 0.0)
ob_camera.display_type = 'WIRE'
ob_camera.lineart.crease_threshold = 0.0
_c = ob_camera.constraints.new('TRACK_TO'); _c.name = 'AutoTrack'
_c.target = ob_empty_001
ob_armature.location = (0.0, 0.0, 0.0)
ob_armature.lineart.crease_threshold = 0.0
ob_empty.parent = ob_armature
ob_empty.matrix_parent_inverse = Matrix(((1.0, 0.0, 0.0, -0.0), (0.0, 7.55e-08, 1.0, -1.214), (0.0, -1.0, 7.55e-08, -1.613e-08), (0.0, 0.0, 0.0, 1.0)))
ob_empty.location = (0.0, 0.0, 0.0)
ob_empty.empty_image_offset = (0.0, 0.0)
ob_empty.lineart.crease_threshold = 0.0
ob_hemi.location = (20.04, -19.79, 33.69)
ob_hemi.lineart.crease_threshold = 0.0
_c = ob_hemi.constraints.new('TRACK_TO'); _c.name = 'AutoTrack'
_c.target = ob_empty
ob_cube.location = (0.0, 0.0, 0.0)
ob_cube.lock_rotations_4d = False
ob_cube.empty_display_type = 'ARROWS'
ob_cube.lineart.crease_threshold = 0.0
_m = ob_cube.modifiers.new('Subsurf', 'SUBSURF')
_m.uv_smooth = 'PRESERVE_CORNERS'
_m.render_levels = 4
_m.show_only_control_edges = False
ob_spot_001.location = (12.21, 6.278e-07, 31.13)
ob_spot_001.scale = (1.0, -1.0, -1.0)
ob_spot_001.lineart.crease_threshold = 0.0
_c = ob_spot_001.constraints.new('TRACK_TO'); _c.name = 'AutoTrack'
_c.target = ob_cube
ob_spot.location = (-12.21, 6.278e-07, 31.13)
ob_spot.lineart.crease_threshold = 0.0
_c = ob_spot.constraints.new('TRACK_TO'); _c.name = 'AutoTrack'
_c.target = ob_cube

# ---- collection membership
col_collection_1.objects.link(ob_armature_001)
col_collection_1.objects.link(ob_empty_001)
col_collection_1.objects.link(ob_camera)
col_collection_1.objects.link(ob_armature)
col_collection_1.objects.link(ob_empty)
col_collection_1.objects.link(ob_hemi)
col_collection_1.objects.link(ob_cube)
col_collection_1.objects.link(ob_spot_001)
col_collection_1.objects.link(ob_spot)

# ---- scene / render settings (as saved in the file)
scene.camera = ob_camera
scene.frame_start = 1; scene.frame_end = 325; scene.frame_set(0)
scene.render.engine = 'BLENDER_EEVEE_NEXT'
scene.render.image_settings.file_format = 'FFMPEG'
scene.render.image_settings.color_mode = 'RGB'
scene.render.image_settings.quality = 100
scene.render.image_settings.compression = 90
scene.render.resolution_x = 1500
scene.render.resolution_y = 1500
scene.render.resolution_percentage = 50
scene.render.dither_intensity = 0.0
scene.render.film_transparent = True
scene.render.bake_margin = 2
scene.render.bake_bias = 0.0
scene.cycles.use_denoising = False
scene.cycles.samples = 10
scene.cycles.sampling_pattern = 'TABULATED_SOBOL'
scene.cycles.light_sampling_threshold = 0.0
scene.cycles.use_adaptive_sampling = False
scene.cycles.use_light_tree = False
scene.cycles.blur_glossy = 0.0
scene.cycles.volume_bounces = 1
scene.cycles.pixel_filter_type = 'GAUSSIAN'
scene.cycles.sample_clamp_indirect = 0.0
scene.view_settings.view_transform = 'Standard'
bpy.context.view_layer.update()
